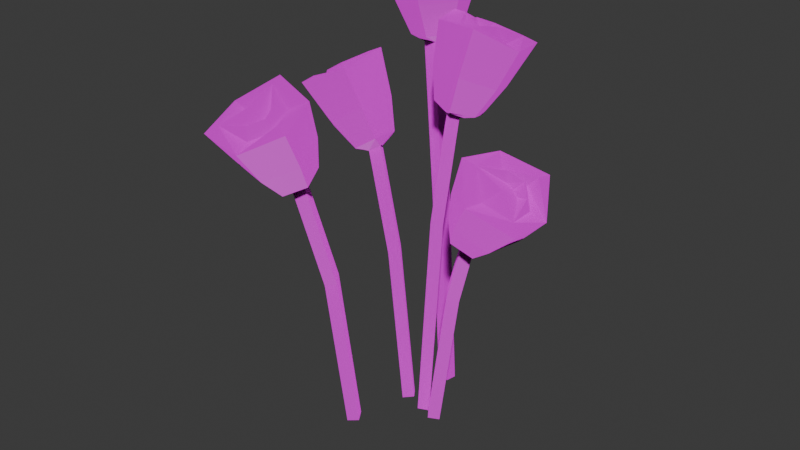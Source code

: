 # Source: SM_Env_Flowers_01.blend  (saved by Blender 4.5.88; exported with 4.5.12 LTS)
import bpy
from mathutils import Matrix  # noqa: F401  (used for matrix-valued properties, if any)

bpy.ops.wm.read_factory_settings(use_empty=True)
scene = bpy.context.scene
scene.name = 'Scene'

# ---- collections
col_sm_env_flowers_01 = bpy.data.collections.new('SM_Env_Flowers_01'); scene.collection.children.link(col_sm_env_flowers_01)

# ---- images (referenced by path relative to the original .blend; pixels are not part of the script)
import os
ASSET_DIR = os.environ.get("B2B_ASSET_DIR", "")  # directory of the original .blend (textures are referenced by path, not embedded)
HERE = os.path.dirname(os.path.abspath(__file__))  # packed textures are extracted next to this script under _unpacked/

def load_image(name, relpath, width, height, colorspace="sRGB"):
    """Load a texture the original file referenced (path relative to the .blend, or extracted next to this script)."""
    p = next((c for c in (os.path.join(HERE, relpath), os.path.join(ASSET_DIR, relpath)) if relpath and os.path.exists(c)), "")
    if p:
        img = bpy.data.images.load(p, check_existing=True)
        img.name = name
    else:  # same state as the original file: an image datablock whose file is absent (Cycles renders it pink)
        img = bpy.data.images.new(name, width, height)
        img.source = "FILE"
        img.filepath = "//" + (relpath or name)
    img.colorspace_settings.name = colorspace
    return img
img_file3517 = load_image('file3517', 'PolygonNatureBiomes_Texture_01_Justin.psd', 1024, 1024, 'sRGB')

# ---- materials (node trees are filled in below, after node groups)
mat_nature7 = bpy.data.materials.new('Nature7')
mat_nature7.diffuse_color = (1.0, 1.0, 1.0, 1.0)
mat_nature7.roughness = 0.5528

# ---- material node trees
mat_nature7.use_nodes = True; mat_nature7.node_tree.nodes.clear()
_N = mat_nature7.node_tree.nodes; _L = mat_nature7.node_tree.links
n0 = _N.new('ShaderNodeBsdfPrincipled'); n0.name = 'Principled BSDF'; n0.location = (-200, 100)
n0.inputs[2].default_value = 0.5528
n0.inputs[27].default_value = (0.0, 0.0, 0.0, 1.0)
n0.inputs[28].default_value = 1.0
n1 = _N.new('ShaderNodeOutputMaterial'); n1.name = 'Material Output'; n1.location = (200, 100)
n2 = _N.new('ShaderNodeNormalMap'); n2.name = 'Normal Map'; n2.location = (-600, -600)
n2.label = 'Normal/Map'
n3 = _N.new('ShaderNodeTexImage'); n3.name = 'Image Texture'; n3.location = (-600, 300)
n3.image = img_file3517
_L.new(n0.outputs[0], n1.inputs[0])
_L.new(n2.outputs[0], n0.inputs[5])
_L.new(n3.outputs[0], n0.inputs[0])
n1.is_active_output = True

# ---- world
world_world = bpy.data.worlds.new('World'); scene.world = world_world
world_world.use_nodes = True; world_world.node_tree.nodes.clear()
_N = world_world.node_tree.nodes; _L = world_world.node_tree.links
n0 = _N.new('ShaderNodeOutputWorld'); n0.name = 'World Output'; n0.location = (200, 100)
n1 = _N.new('ShaderNodeBackground'); n1.name = 'Background'; n1.location = (-200, 100)
n1.inputs[0].default_value = (0.05088, 0.05088, 0.05088, 1.0)
_L.new(n1.outputs[0], n0.inputs[0])
n0.is_active_output = True
world_world.color = (0.05088, 0.05088, 0.05088)
world_world.sun_shadow_jitter_overblur = 0.0

# ---- meshes
me_mesh = bpy.data.meshes.new('Mesh')
me_mesh.from_pydata([(-0.1222, -0.2161, 0.4064), (-0.1108, -0.2546, 0.3873), (-0.06786, -0.266, 0.3841), (-0.03638, -0.2389, 0.4001), (-0.04782, -0.2004, 0.4193), (-0.09073, -0.189, 0.4224), (-0.1674, -0.2663, 0.5256), (-0.1505, -0.349, 0.4988), (-0.06843, -0.3575, 0.4868), (-0.001104, -0.3175, 0.5246), (-0.0275, -0.2368, 0.5498), (-0.1102, -0.2173, 0.5694), (-0.09996, -0.196, 0.4844), (-0.1477, -0.2371, 0.4601), (-0.1303, -0.2955, 0.431), (-0.06527, -0.3128, 0.4263), (-0.01754, -0.2717, 0.4505), (-0.03488, -0.2133, 0.4796), (-0.1321, -0.3338, 0.5122), (-0.02708, -0.3117, 0.5304), (-0.1038, -0.2412, 0.5619), (-0.1332, -0.2751, 0.5225), (-0.07432, -0.3291, 0.4984), (-0.04024, -0.2998, 0.5157), (-0.05262, -0.2581, 0.5364), (-0.1047, -0.2919, 0.5387), (-0.07955, -0.3238, 0.5222), (-0.0569, -0.3043, 0.5337), (-0.06513, -0.2766, 0.5475), (-0.0767, -0.3056, 0.5157), (-0.07012, -0.2928, 0.5227), (-0.0708, -0.2806, 0.529), (-0.05677, -0.09936, -0.1343), (-0.0764, -0.1105, -0.1379), (-0.06993, -0.2084, 0.3972), (-0.08879, -0.2188, 0.3896), (-0.05727, -0.2258, 0.3897), (-0.07613, -0.2363, 0.3821), (-0.0452, -0.1188, -0.1375), (-0.06484, -0.1299, -0.141), (-0.08666, -0.1508, 0.1807), (-0.06712, -0.14, 0.1858), (-0.07466, -0.1689, 0.171), (-0.05512, -0.1581, 0.176), (0.1526, -0.1052, 0.3076), (0.1877, -0.08979, 0.2849), (0.197, -0.04627, 0.2852), (0.1713, -0.01816, 0.3082), (0.1362, -0.03358, 0.3309), (0.1268, -0.0771, 0.3306), (0.2203, -0.1606, 0.413), (0.2979, -0.1366, 0.3776), (0.3018, -0.05346, 0.3741), (0.265, 0.007191, 0.4244), (0.1895, -0.02589, 0.4569), (0.1758, -0.1111, 0.4693), (0.1426, -0.0927, 0.3895), (0.1817, -0.1353, 0.3547), (0.2349, -0.112, 0.3203), (0.249, -0.04595, 0.3208), (0.21, -0.003323, 0.3557), (0.1568, -0.0267, 0.3901), (0.2841, -0.1207, 0.3949), (0.2609, -0.01952, 0.4279), (0.1982, -0.1027, 0.4594), (0.2274, -0.1258, 0.4127), (0.2754, -0.06201, 0.3886), (0.2476, -0.03158, 0.4135), (0.2096, -0.04827, 0.438), (0.2452, -0.0985, 0.4297), (0.2737, -0.07009, 0.4121), (0.2552, -0.04986, 0.4287), (0.2299, -0.06095, 0.445), (0.2546, -0.06747, 0.4085), (0.2427, -0.06237, 0.4179), (0.2315, -0.06434, 0.4255), (0.02901, 0.002022, -0.1428), (0.04153, -0.01603, -0.1491), (0.1418, -0.05269, 0.3055), (0.1518, -0.07005, 0.2945), (0.1576, -0.03842, 0.2973), (0.1676, -0.05578, 0.2863), (0.047, 0.01567, -0.1462), (0.05952, -0.002384, -0.1525), (0.108, -0.05144, 0.1632), (0.09589, -0.0336, 0.171), (0.1241, -0.0369, 0.1535), (0.112, -0.01905, 0.1612), (-0.1068, 0.06123, 0.3834), (-0.1421, 0.0479, 0.3598), (-0.1511, 0.004482, 0.3557), (-0.1246, -0.02561, 0.3751), (-0.08927, -0.01228, 0.3987), (-0.08035, 0.03114, 0.4028), (-0.1731, 0.1044, 0.4953), (-0.2511, 0.08342, 0.4588), (-0.2542, 0.001044, 0.4466), (-0.2159, -0.06417, 0.4896), (-0.1402, -0.03387, 0.5241), (-0.1271, 0.04976, 0.5451), (-0.09519, 0.04023, 0.4634), (-0.1353, 0.08587, 0.4339), (-0.1889, 0.06566, 0.3982), (-0.2024, -0.0001876, 0.3919), (-0.1623, -0.04582, 0.4214), (-0.1087, -0.02561, 0.4571), (-0.2368, 0.06587, 0.4741), (-0.2121, -0.03793, 0.4958), (-0.1495, 0.0422, 0.5348), (-0.1798, 0.06976, 0.4914), (-0.2277, 0.008318, 0.4615), (-0.1991, -0.02426, 0.4825), (-0.1608, -0.009835, 0.508), (-0.1971, 0.04058, 0.5057), (-0.2256, 0.01387, 0.4857), (-0.2066, -0.007778, 0.4997), (-0.1811, 0.001811, 0.5166), (-0.2066, 0.01187, 0.4815), (-0.1944, 0.005941, 0.4901), (-0.1831, 0.007217, 0.4977), (-0.0145, 0.0108, -0.14), (-0.02767, 0.02926, -0.1427), (-0.09556, 0.009346, 0.3756), (-0.1059, 0.02766, 0.3667), (-0.1114, -0.004156, 0.3662), (-0.1217, 0.01416, 0.3572), (-0.03269, -0.002639, -0.1432), (-0.04586, 0.01582, -0.1459), (-0.06123, 0.02598, 0.1768), (-0.04834, 0.00754, 0.181), (-0.07822, 0.01244, 0.167), (-0.06533, -0.005998, 0.1713), (-0.0171, 0.1392, 0.5775), (-0.0598, 0.1503, 0.5715), (-0.0909, 0.1186, 0.5689), (-0.07931, 0.07571, 0.5722), (-0.03661, 0.06461, 0.5782), (-0.005513, 0.09635, 0.5809), (-0.006625, 0.1729, 0.7099), (-0.09096, 0.2001, 0.7111), (-0.1408, 0.135, 0.696), (-0.1301, 0.0503, 0.7126), (-0.04332, 0.03258, 0.7113), (0.01802, 0.09173, 0.7299), (0.009027, 0.09315, 0.6421), (-0.00855, 0.1581, 0.637), (-0.07329, 0.175, 0.6279), (-0.1204, 0.1268, 0.6239), (-0.1029, 0.06186, 0.629), (-0.03814, 0.04501, 0.6381), (-0.08366, 0.1744, 0.7171), (-0.1112, 0.06909, 0.7181), (-0.007017, 0.09823, 0.7303), (-0.03132, 0.1475, 0.7071), (-0.1112, 0.1252, 0.6978), (-0.09866, 0.07879, 0.7014), (-0.05244, 0.06677, 0.7079), (-0.05497, 0.1263, 0.7256), (-0.09814, 0.122, 0.7188), (-0.0898, 0.09114, 0.7212), (-0.05908, 0.08315, 0.7255), (-0.08594, 0.1131, 0.7064), (-0.07654, 0.1002, 0.7081), (-0.06445, 0.09409, 0.71), (0.009073, 0.08705, -0.1314), (0.01129, 0.1097, -0.1333), (-0.03829, 0.09242, 0.562), (-0.03984, 0.1151, 0.5599), (-0.06095, 0.09066, 0.5598), (-0.0625, 0.1134, 0.5577), (-0.01351, 0.08904, -0.1341), (-0.01129, 0.1117, -0.136), (-0.01002, 0.1068, 0.2788), (-0.01242, 0.0843, 0.2822), (-0.03186, 0.1082, 0.2694), (-0.03426, 0.08567, 0.2729), (0.1075, 0.01573, 0.48), (0.0932, 0.05661, 0.4696), (0.0502, 0.06707, 0.4745), (0.02146, 0.03664, 0.4896), (0.03573, -0.004238, 0.5), (0.07873, -0.01469, 0.4952), (0.1687, 0.04598, 0.5988), (0.1476, 0.1315, 0.5895), (0.06463, 0.1394, 0.5905), (0.00355, 0.09145, 0.6296), (0.03375, 0.008417, 0.6364), (0.1185, -0.01162, 0.6408), (0.09653, -0.01823, 0.5555), (0.1401, 0.02791, 0.5325), (0.1185, 0.0899, 0.5168), (0.05327, 0.1058, 0.5241), (0.009691, 0.05962, 0.5471), (0.03132, -0.002373, 0.5628), (0.1314, 0.1137, 0.6024), (0.03011, 0.0855, 0.6306), (0.111, 0.01302, 0.6385), (0.1343, 0.05409, 0.602), (0.07227, 0.1097, 0.596), (0.04115, 0.07672, 0.6124), (0.0566, 0.03247, 0.6237), (0.1083, 0.06695, 0.6246), (0.08083, 0.1005, 0.6176), (0.06015, 0.07862, 0.6285), (0.07041, 0.0492, 0.636), (0.07721, 0.0836, 0.6084), (0.07177, 0.06952, 0.614), (0.07339, 0.05652, 0.6178), (0.0129, -0.01186, -0.143), (0.03161, 0.0008183, -0.1463), (0.05446, 0.008115, 0.4768), (0.072, 0.02026, 0.4687), (0.04076, 0.02622, 0.4743), (0.0583, 0.03836, 0.4662), (-1.161e-05, 0.006958, -0.1439), (0.0187, 0.01964, -0.1472), (0.05549, 0.00236, 0.2656), (0.03694, -0.01014, 0.2705), (0.04193, 0.02042, 0.2581), (0.02338, 0.007917, 0.2629)], [], [(13, 14, 7, 6), (14, 15, 8, 7), (15, 16, 9, 8), (16, 17, 10, 9), (17, 12, 11, 10), (12, 13, 6, 11), (1, 0, 35, 37), (2, 1, 37), (3, 2, 37, 36), (4, 3, 36, 34), (5, 4, 34), (0, 5, 34, 35), (18, 29, 25), (29, 30, 25), (30, 31, 25), (31, 20, 25), (5, 0, 13, 12), (0, 1, 14, 13), (1, 2, 15, 14), (2, 3, 16, 15), (3, 4, 17, 16), (4, 5, 12, 17), (6, 7, 18), (7, 8, 18), (8, 9, 19), (9, 10, 19), (10, 11, 20), (11, 6, 20), (6, 18, 21), (18, 8, 22), (8, 19, 23, 22), (19, 10, 24, 23), (10, 20, 24), (20, 6, 21), (21, 18, 25), (18, 22, 26), (22, 23, 27, 26), (23, 24, 28, 27), (24, 20, 28), (20, 21, 25), (18, 26, 29), (26, 27, 30, 29), (27, 28, 31, 30), (28, 20, 31), (32, 33, 40, 41), (36, 37, 42, 43), (33, 39, 42, 40), (38, 32, 41, 43), (33, 32, 38, 39), (41, 40, 35, 34), (43, 42, 39, 38), (40, 42, 37, 35), (43, 41, 34, 36), (34, 35, 37, 36), (57, 58, 51, 50), (58, 59, 52, 51), (59, 60, 53, 52), (60, 61, 54, 53), (61, 56, 55, 54), (56, 57, 50, 55), (45, 44, 79, 81), (46, 45, 81), (47, 46, 81, 80), (48, 47, 80, 78), (49, 48, 78), (44, 49, 78, 79), (62, 73, 69), (73, 74, 69), (74, 75, 69), (75, 64, 69), (49, 44, 57, 56), (44, 45, 58, 57), (45, 46, 59, 58), (46, 47, 60, 59), (47, 48, 61, 60), (48, 49, 56, 61), (50, 51, 62), (51, 52, 62), (52, 53, 63), (53, 54, 63), (54, 55, 64), (55, 50, 64), (50, 62, 65), (62, 52, 66), (52, 63, 67, 66), (63, 54, 68, 67), (54, 64, 68), (64, 50, 65), (65, 62, 69), (62, 66, 70), (66, 67, 71, 70), (67, 68, 72, 71), (68, 64, 72), (64, 65, 69), (62, 70, 73), (70, 71, 74, 73), (71, 72, 75, 74), (72, 64, 75), (76, 77, 84, 85), (80, 81, 86, 87), (77, 83, 86, 84), (82, 76, 85, 87), (77, 76, 82, 83), (85, 84, 79, 78), (87, 86, 83, 82), (84, 86, 81, 79), (87, 85, 78, 80), (78, 79, 81, 80), (101, 102, 95, 94), (102, 103, 96, 95), (103, 104, 97, 96), (104, 105, 98, 97), (105, 100, 99, 98), (100, 101, 94, 99), (89, 88, 123, 125), (90, 89, 125), (91, 90, 125, 124), (92, 91, 124, 122), (93, 92, 122), (88, 93, 122, 123), (106, 117, 113), (117, 118, 113), (118, 119, 113), (119, 108, 113), (93, 88, 101, 100), (88, 89, 102, 101), (89, 90, 103, 102), (90, 91, 104, 103), (91, 92, 105, 104), (92, 93, 100, 105), (94, 95, 106), (95, 96, 106), (96, 97, 107), (97, 98, 107), (98, 99, 108), (99, 94, 108), (94, 106, 109), (106, 96, 110), (96, 107, 111, 110), (107, 98, 112, 111), (98, 108, 112), (108, 94, 109), (109, 106, 113), (106, 110, 114), (110, 111, 115, 114), (111, 112, 116, 115), (112, 108, 116), (108, 109, 113), (106, 114, 117), (114, 115, 118, 117), (115, 116, 119, 118), (116, 108, 119), (120, 121, 128, 129), (124, 125, 130, 131), (121, 127, 130, 128), (126, 120, 129, 131), (121, 120, 126, 127), (129, 128, 123, 122), (131, 130, 127, 126), (128, 130, 125, 123), (131, 129, 122, 124), (122, 123, 125, 124), (145, 146, 139, 138), (146, 147, 140, 139), (147, 148, 141, 140), (148, 149, 142, 141), (149, 144, 143, 142), (144, 145, 138, 143), (133, 132, 167, 169), (134, 133, 169), (135, 134, 169, 168), (136, 135, 168, 166), (137, 136, 166), (132, 137, 166, 167), (150, 161, 157), (161, 162, 157), (162, 163, 157), (163, 152, 157), (137, 132, 145, 144), (132, 133, 146, 145), (133, 134, 147, 146), (134, 135, 148, 147), (135, 136, 149, 148), (136, 137, 144, 149), (138, 139, 150), (139, 140, 150), (140, 141, 151), (141, 142, 151), (142, 143, 152), (143, 138, 152), (138, 150, 153), (150, 140, 154), (140, 151, 155, 154), (151, 142, 156, 155), (142, 152, 156), (152, 138, 153), (153, 150, 157), (150, 154, 158), (154, 155, 159, 158), (155, 156, 160, 159), (156, 152, 160), (152, 153, 157), (150, 158, 161), (158, 159, 162, 161), (159, 160, 163, 162), (160, 152, 163), (164, 165, 172, 173), (168, 169, 174, 175), (165, 171, 174, 172), (170, 164, 173, 175), (165, 164, 170, 171), (173, 172, 167, 166), (175, 174, 171, 170), (172, 174, 169, 167), (175, 173, 166, 168), (166, 167, 169, 168), (189, 190, 183, 182), (190, 191, 184, 183), (191, 192, 185, 184), (192, 193, 186, 185), (193, 188, 187, 186), (188, 189, 182, 187), (177, 176, 211, 213), (178, 177, 213), (179, 178, 213, 212), (180, 179, 212, 210), (181, 180, 210), (176, 181, 210, 211), (194, 205, 201), (205, 206, 201), (206, 207, 201), (207, 196, 201), (181, 176, 189, 188), (176, 177, 190, 189), (177, 178, 191, 190), (178, 179, 192, 191), (179, 180, 193, 192), (180, 181, 188, 193), (182, 183, 194), (183, 184, 194), (184, 185, 195), (185, 186, 195), (186, 187, 196), (187, 182, 196), (182, 194, 197), (194, 184, 198), (184, 195, 199, 198), (195, 186, 200, 199), (186, 196, 200), (196, 182, 197), (197, 194, 201), (194, 198, 202), (198, 199, 203, 202), (199, 200, 204, 203), (200, 196, 204), (196, 197, 201), (194, 202, 205), (202, 203, 206, 205), (203, 204, 207, 206), (204, 196, 207), (208, 209, 216, 217), (212, 213, 218, 219), (209, 215, 218, 216), (214, 208, 217, 219), (209, 208, 214, 215), (217, 216, 211, 210), (219, 218, 215, 214), (216, 218, 213, 211), (219, 217, 210, 212), (210, 211, 213, 212)])
me_mesh.polygons.foreach_set('use_smooth', [True] * 270)
_k = set([(0, 1), (0, 5), (0, 13), (0, 35), (1, 2), (1, 14), (1, 37), (2, 3), (2, 15), (2, 37), (3, 4), (3, 16), (3, 36), (4, 5), (4, 17), (4, 34), (5, 12), (5, 34), (6, 7), (6, 11), (6, 13), (6, 18), (6, 20), (6, 21), (7, 8), (7, 14), (7, 18), (8, 9), (8, 15), (8, 18), (8, 19), (8, 22), (9, 10), (9, 16), (9, 19), (10, 11), (10, 17), (10, 19), (10, 20), (10, 24), (11, 12), (11, 20), (12, 13), (12, 17), (13, 14), (14, 15), (15, 16), (16, 17), (18, 21), (18, 22), (18, 25), (18, 26), (18, 29), (19, 23), (20, 21), (20, 24), (20, 25), (20, 28), (20, 31), (21, 25), (22, 23), (22, 26), (23, 24), (23, 27), (24, 28), (25, 29), (25, 30), (25, 31), (26, 27), (26, 29), (27, 28), (27, 30), (28, 31), (29, 30), (30, 31), (32, 33), (32, 38), (32, 41), (33, 39), (33, 40), (34, 35), (34, 36), (34, 41), (35, 37), (35, 40), (36, 37), (36, 43), (37, 42), (38, 39), (38, 43), (39, 42), (40, 41), (40, 42), (41, 43), (42, 43), (44, 45), (44, 49), (44, 57), (44, 79), (45, 46), (45, 58), (45, 81), (46, 47), (46, 59), (46, 81), (47, 48), (47, 60), (47, 80), (48, 49), (48, 61), (48, 78), (49, 56), (49, 78), (50, 51), (50, 55), (50, 57), (50, 62), (50, 64), (50, 65), (51, 52), (51, 58), (51, 62), (52, 53), (52, 59), (52, 62), (52, 63), (52, 66), (53, 54), (53, 60), (53, 63), (54, 55), (54, 61), (54, 63), (54, 64), (54, 68), (55, 56), (55, 64), (56, 57), (56, 61), (57, 58), (58, 59), (59, 60), (60, 61), (62, 65), (62, 66), (62, 69), (62, 70), (62, 73), (63, 67), (64, 65), (64, 68), (64, 69), (64, 72), (64, 75), (65, 69), (66, 67), (66, 70), (67, 68), (67, 71), (68, 72), (69, 73), (69, 74), (69, 75), (70, 71), (70, 73), (71, 72), (71, 74), (72, 75), (73, 74), (74, 75), (76, 77), (76, 82), (76, 85), (77, 83), (77, 84), (78, 79), (78, 80), (78, 85), (79, 81), (79, 84), (80, 81), (80, 87), (81, 86), (82, 83), (82, 87), (83, 86), (84, 85), (84, 86), (85, 87), (86, 87), (88, 89), (88, 93), (88, 101), (88, 123), (89, 90), (89, 102), (89, 125), (90, 91), (90, 103), (90, 125), (91, 92), (91, 104), (91, 124), (92, 93), (92, 105), (92, 122), (93, 100), (93, 122), (94, 95), (94, 99), (94, 101), (94, 106), (94, 108), (94, 109), (95, 96), (95, 102), (95, 106), (96, 97), (96, 103), (96, 106), (96, 107), (96, 110), (97, 98), (97, 104), (97, 107), (98, 99), (98, 105), (98, 107), (98, 108), (98, 112), (99, 100), (99, 108), (100, 101), (100, 105), (101, 102), (102, 103), (103, 104), (104, 105), (106, 109), (106, 110), (106, 113), (106, 114), (106, 117), (107, 111), (108, 109), (108, 112), (108, 113), (108, 116), (108, 119), (109, 113), (110, 111), (110, 114), (111, 112), (111, 115), (112, 116), (113, 117), (113, 118), (113, 119), (114, 115), (114, 117), (115, 116), (115, 118), (116, 119), (117, 118), (118, 119), (120, 121), (120, 126), (120, 129), (121, 127), (121, 128), (122, 123), (122, 124), (122, 129), (123, 125), (123, 128), (124, 125), (124, 131), (125, 130), (126, 127), (126, 131), (127, 130), (128, 129), (128, 130), (129, 131), (130, 131), (132, 133), (132, 137), (132, 145), (132, 167), (133, 134), (133, 146), (133, 169), (134, 135), (134, 147), (134, 169), (135, 136), (135, 148), (135, 168), (136, 137), (136, 149), (136, 166), (137, 144), (137, 166), (138, 139), (138, 143), (138, 145), (138, 150), (138, 152), (138, 153), (139, 140), (139, 146), (139, 150), (140, 141), (140, 147), (140, 150), (140, 151), (140, 154), (141, 142), (141, 148), (141, 151), (142, 143), (142, 149), (142, 151), (142, 152), (142, 156), (143, 144), (143, 152), (144, 145), (144, 149), (145, 146), (146, 147), (147, 148), (148, 149), (150, 153), (150, 154), (150, 157), (150, 158), (150, 161), (151, 155), (152, 153), (152, 156), (152, 157), (152, 160), (152, 163), (153, 157), (154, 155), (154, 158), (155, 156), (155, 159), (156, 160), (157, 161), (157, 162), (157, 163), (158, 159), (158, 161), (159, 160), (159, 162), (160, 163), (161, 162), (162, 163), (164, 165), (164, 170), (164, 173), (165, 171), (165, 172), (166, 167), (166, 168), (166, 173), (167, 169), (167, 172), (168, 169), (168, 175), (169, 174), (170, 171), (170, 175), (171, 174), (172, 173), (172, 174), (173, 175), (174, 175), (176, 177), (176, 181), (176, 189), (176, 211), (177, 178), (177, 190), (177, 213), (178, 179), (178, 191), (178, 213), (179, 180), (179, 192), (179, 212), (180, 181), (180, 193), (180, 210), (181, 188), (181, 210), (182, 183), (182, 187), (182, 189), (182, 194), (182, 196), (182, 197), (183, 184), (183, 190), (183, 194), (184, 185), (184, 191), (184, 194), (184, 195), (184, 198), (185, 186), (185, 192), (185, 195), (186, 187), (186, 193), (186, 195), (186, 196), (186, 200), (187, 188), (187, 196), (188, 189), (188, 193), (189, 190), (190, 191), (191, 192), (192, 193), (194, 197), (194, 198), (194, 201), (194, 202), (194, 205), (195, 199), (196, 197), (196, 200), (196, 201), (196, 204), (196, 207), (197, 201), (198, 199), (198, 202), (199, 200), (199, 203), (200, 204), (201, 205), (201, 206), (201, 207), (202, 203), (202, 205), (203, 204), (203, 206), (204, 207), (205, 206), (206, 207), (208, 209), (208, 214), (208, 217), (209, 215), (209, 216), (210, 211), (210, 212), (210, 217), (211, 213), (211, 216), (212, 213), (212, 219), (213, 218), (214, 215), (214, 219), (215, 218), (216, 217), (216, 218), (217, 219), (218, 219)])
me_mesh.attributes.new('sharp_edge', 'BOOLEAN', 'EDGE').data.foreach_set('value', [ (min(e.vertices), max(e.vertices)) in _k for e in me_mesh.edges])
_uv = me_mesh.uv_layers.new(name='map1')
_uv.uv.foreach_set('vector', [0.2088, 0.3269, 0.2088, 0.3269, 0.2088, 0.3269, 0.2088, 0.3269, 0.2088, 0.3269, 0.2088, 0.3269, 0.2088, 0.3269, 0.2088, 0.3269, 0.2088, 0.3269, 0.2088, 0.3269, 0.2088, 0.3269, 0.2088, 0.3269, 0.2088, 0.3269, 0.2088, 0.3269, 0.2088, 0.3269, 0.2088, 0.3269, 0.2088, 0.3269, 0.2088, 0.3269, 0.2088, 0.3269, 0.2088, 0.3269, 0.2088, 0.3269, 0.2088, 0.3269, 0.2088, 0.3269, 0.2088, 0.3269, 0.2088, 0.3269, 0.2088, 0.3269, 0.2088, 0.3269, 0.2088, 0.3269, 0.2088, 0.3269, 0.2088, 0.3269, 0.2088, 0.3269, 0.2088, 0.3269, 0.2088, 0.3269, 0.2088, 0.3269, 0.2088, 0.3269, 0.2088, 0.3269, 0.2088, 0.3269, 0.2088, 0.3269, 0.2088, 0.3269, 0.2088, 0.3269, 0.2088, 0.3269, 0.2088, 0.3269, 0.2088, 0.3269, 0.2088, 0.3269, 0.2088, 0.3269, 0.2088, 0.3269, 0.2088, 0.3269, 0.2088, 0.3269, 0.2088, 0.3269, 0.2088, 0.3269, 0.2088, 0.3269, 0.2088, 0.3269, 0.2088, 0.3269, 0.2088, 0.3269, 0.2088, 0.3269, 0.2088, 0.3269, 0.2088, 0.3269, 0.2088, 0.3269, 0.2088, 0.3269, 0.2088, 0.3269, 0.2088, 0.3269, 0.2088, 0.3269, 0.2088, 0.3269, 0.2088, 0.3269, 0.2088, 0.3269, 0.2088, 0.3269, 0.2088, 0.3269, 0.2088, 0.3269, 0.2088, 0.3269, 0.2088, 0.3269, 0.2088, 0.3269, 0.2088, 0.3269, 0.2088, 0.3269, 0.2088, 0.3269, 0.2088, 0.3269, 0.2088, 0.3269, 0.2088, 0.3269, 0.2088, 0.3269, 0.2088, 0.3269, 0.2088, 0.3269, 0.2088, 0.3269, 0.2088, 0.3269, 0.2088, 0.3269, 0.2088, 0.3269, 0.2088, 0.3269, 0.2088, 0.3269, 0.2088, 0.3269, 0.2088, 0.3269, 0.2088, 0.3269, 0.2088, 0.3269, 0.2088, 0.3269, 0.2088, 0.3269, 0.2088, 0.3269, 0.2088, 0.3269, 0.2088, 0.3269, 0.2088, 0.3269, 0.2088, 0.3269, 0.2088, 0.3269, 0.2088, 0.3269, 0.2088, 0.3269, 0.2088, 0.3269, 0.2088, 0.3269, 0.2088, 0.3269, 0.2088, 0.3269, 0.2088, 0.3269, 0.2088, 0.3269, 0.2088, 0.3269, 0.2088, 0.3269, 0.2088, 0.3269, 0.2088, 0.3269, 0.2088, 0.3269, 0.2088, 0.3269, 0.2088, 0.3269, 0.2088, 0.3269, 0.2088, 0.3269, 0.2088, 0.3269, 0.2088, 0.3269, 0.2088, 0.3269, 0.2088, 0.3269, 0.2088, 0.3269, 0.2088, 0.3269, 0.2088, 0.3269, 0.2088, 0.3269, 0.2088, 0.3269, 0.2088, 0.3269, 0.2088, 0.3269, 0.2088, 0.3269, 0.2088, 0.3269, 0.2088, 0.3269, 0.2088, 0.3269, 0.2088, 0.3269, 0.2088, 0.3269, 0.2088, 0.3269, 0.2088, 0.3269, 0.2088, 0.3269, 0.2088, 0.3269, 0.2088, 0.3269, 0.2088, 0.3269, 0.2088, 0.3269, 0.2088, 0.3269, 0.2088, 0.3269, 0.2088, 0.3269, 0.2088, 0.3269, 0.2088, 0.3269, 0.2088, 0.3269, 0.2088, 0.3269, 0.2088, 0.3269, 0.2088, 0.3269, 0.2088, 0.3269, 0.2088, 0.3269, 0.2088, 0.3269, 0.2088, 0.3269, 0.2088, 0.3269, 0.2088, 0.3269, 0.1443, 0.2782, 0.1443, 0.2782, 0.1443, 0.2782, 0.1443, 0.2782, 0.1443, 0.2782, 0.1443, 0.2782, 0.1443, 0.2782, 0.1443, 0.2782, 0.1443, 0.2782, 0.1443, 0.2782, 0.1443, 0.2782, 0.1443, 0.2782, 0.1443, 0.2782, 0.1443, 0.2782, 0.1443, 0.2782, 0.1443, 0.2782, 0.1443, 0.2782, 0.1443, 0.2782, 0.1443, 0.2782, 0.1443, 0.2782, 0.1443, 0.2782, 0.1443, 0.2782, 0.1443, 0.2782, 0.1443, 0.2782, 0.1443, 0.2782, 0.1443, 0.2782, 0.1443, 0.2782, 0.1443, 0.2782, 0.1443, 0.2782, 0.1443, 0.2782, 0.1443, 0.2782, 0.1443, 0.2782, 0.1443, 0.2782, 0.1443, 0.2782, 0.1443, 0.2782, 0.1443, 0.2782, 0.1443, 0.2782, 0.1443, 0.2782, 0.1443, 0.2782, 0.1443, 0.2782, 0.2088, 0.3269, 0.2088, 0.3269, 0.2088, 0.3269, 0.2088, 0.3269, 0.2088, 0.3269, 0.2088, 0.3269, 0.2088, 0.3269, 0.2088, 0.3269, 0.2088, 0.3269, 0.2088, 0.3269, 0.2088, 0.3269, 0.2088, 0.3269, 0.2088, 0.3269, 0.2088, 0.3269, 0.2088, 0.3269, 0.2088, 0.3269, 0.2088, 0.3269, 0.2088, 0.3269, 0.2088, 0.3269, 0.2088, 0.3269, 0.2088, 0.3269, 0.2088, 0.3269, 0.2088, 0.3269, 0.2088, 0.3269, 0.2088, 0.3269, 0.2088, 0.3269, 0.2088, 0.3269, 0.2088, 0.3269, 0.2088, 0.3269, 0.2088, 0.3269, 0.2088, 0.3269, 0.2088, 0.3269, 0.2088, 0.3269, 0.2088, 0.3269, 0.2088, 0.3269, 0.2088, 0.3269, 0.2088, 0.3269, 0.2088, 0.3269, 0.2088, 0.3269, 0.2088, 0.3269, 0.2088, 0.3269, 0.2088, 0.3269, 0.2088, 0.3269, 0.2088, 0.3269, 0.2088, 0.3269, 0.2088, 0.3269, 0.2088, 0.3269, 0.2088, 0.3269, 0.2088, 0.3269, 0.2088, 0.3269, 0.2088, 0.3269, 0.2088, 0.3269, 0.2088, 0.3269, 0.2088, 0.3269, 0.2088, 0.3269, 0.2088, 0.3269, 0.2088, 0.3269, 0.2088, 0.3269, 0.2088, 0.3269, 0.2088, 0.3269, 0.2088, 0.3269, 0.2088, 0.3269, 0.2088, 0.3269, 0.2088, 0.3269, 0.2088, 0.3269, 0.2088, 0.3269, 0.2088, 0.3269, 0.2088, 0.3269, 0.2088, 0.3269, 0.2088, 0.3269, 0.2088, 0.3269, 0.2088, 0.3269, 0.2088, 0.3269, 0.2088, 0.3269, 0.2088, 0.3269, 0.2088, 0.3269, 0.2088, 0.3269, 0.2088, 0.3269, 0.2088, 0.3269, 0.2088, 0.3269, 0.2088, 0.3269, 0.2088, 0.3269, 0.2088, 0.3269, 0.2088, 0.3269, 0.2088, 0.3269, 0.2088, 0.3269, 0.2088, 0.3269, 0.2088, 0.3269, 0.2088, 0.3269, 0.2088, 0.3269, 0.2088, 0.3269, 0.2088, 0.3269, 0.2088, 0.3269, 0.2088, 0.3269, 0.2088, 0.3269, 0.2088, 0.3269, 0.2088, 0.3269, 0.2088, 0.3269, 0.2088, 0.3269, 0.2088, 0.3269, 0.2088, 0.3269, 0.2088, 0.3269, 0.2088, 0.3269, 0.2088, 0.3269, 0.2088, 0.3269, 0.2088, 0.3269, 0.2088, 0.3269, 0.2088, 0.3269, 0.2088, 0.3269, 0.2088, 0.3269, 0.2088, 0.3269, 0.2088, 0.3269, 0.2088, 0.3269, 0.2088, 0.3269, 0.2088, 0.3269, 0.2088, 0.3269, 0.2088, 0.3269, 0.2088, 0.3269, 0.2088, 0.3269, 0.2088, 0.3269, 0.2088, 0.3269, 0.2088, 0.3269, 0.2088, 0.3269, 0.2088, 0.3269, 0.2088, 0.3269, 0.2088, 0.3269, 0.2088, 0.3269, 0.2088, 0.3269, 0.2088, 0.3269, 0.2088, 0.3269, 0.2088, 0.3269, 0.2088, 0.3269, 0.2088, 0.3269, 0.2088, 0.3269, 0.2088, 0.3269, 0.2088, 0.3269, 0.2088, 0.3269, 0.2088, 0.3269, 0.2088, 0.3269, 0.2088, 0.3269, 0.2088, 0.3269, 0.2088, 0.3269, 0.2088, 0.3269, 0.2088, 0.3269, 0.2088, 0.3269, 0.2088, 0.3269, 0.2088, 0.3269, 0.2088, 0.3269, 0.2088, 0.3269, 0.2088, 0.3269, 0.2088, 0.3269, 0.2088, 0.3269, 0.2088, 0.3269, 0.2088, 0.3269, 0.1443, 0.2782, 0.1443, 0.2782, 0.1443, 0.2782, 0.1443, 0.2782, 0.1443, 0.2782, 0.1443, 0.2782, 0.1443, 0.2782, 0.1443, 0.2782, 0.1443, 0.2782, 0.1443, 0.2782, 0.1443, 0.2782, 0.1443, 0.2782, 0.1443, 0.2782, 0.1443, 0.2782, 0.1443, 0.2782, 0.1443, 0.2782, 0.1443, 0.2782, 0.1443, 0.2782, 0.1443, 0.2782, 0.1443, 0.2782, 0.1443, 0.2782, 0.1443, 0.2782, 0.1443, 0.2782, 0.1443, 0.2782, 0.1443, 0.2782, 0.1443, 0.2782, 0.1443, 0.2782, 0.1443, 0.2782, 0.1443, 0.2782, 0.1443, 0.2782, 0.1443, 0.2782, 0.1443, 0.2782, 0.1443, 0.2782, 0.1443, 0.2782, 0.1443, 0.2782, 0.1443, 0.2782, 0.1443, 0.2782, 0.1443, 0.2782, 0.1443, 0.2782, 0.1443, 0.2782, 0.2088, 0.3269, 0.2088, 0.3269, 0.2088, 0.3269, 0.2088, 0.3269, 0.2088, 0.3269, 0.2088, 0.3269, 0.2088, 0.3269, 0.2088, 0.3269, 0.2088, 0.3269, 0.2088, 0.3269, 0.2088, 0.3269, 0.2088, 0.3269, 0.2088, 0.3269, 0.2088, 0.3269, 0.2088, 0.3269, 0.2088, 0.3269, 0.2088, 0.3269, 0.2088, 0.3269, 0.2088, 0.3269, 0.2088, 0.3269, 0.2088, 0.3269, 0.2088, 0.3269, 0.2088, 0.3269, 0.2088, 0.3269, 0.2088, 0.3269, 0.2088, 0.3269, 0.2088, 0.3269, 0.2088, 0.3269, 0.2088, 0.3269, 0.2088, 0.3269, 0.2088, 0.3269, 0.2088, 0.3269, 0.2088, 0.3269, 0.2088, 0.3269, 0.2088, 0.3269, 0.2088, 0.3269, 0.2088, 0.3269, 0.2088, 0.3269, 0.2088, 0.3269, 0.2088, 0.3269, 0.2088, 0.3269, 0.2088, 0.3269, 0.2088, 0.3269, 0.2088, 0.3269, 0.2088, 0.3269, 0.2088, 0.3269, 0.2088, 0.3269, 0.2088, 0.3269, 0.2088, 0.3269, 0.2088, 0.3269, 0.2088, 0.3269, 0.2088, 0.3269, 0.2088, 0.3269, 0.2088, 0.3269, 0.2088, 0.3269, 0.2088, 0.3269, 0.2088, 0.3269, 0.2088, 0.3269, 0.2088, 0.3269, 0.2088, 0.3269, 0.2088, 0.3269, 0.2088, 0.3269, 0.2088, 0.3269, 0.2088, 0.3269, 0.2088, 0.3269, 0.2088, 0.3269, 0.2088, 0.3269, 0.2088, 0.3269, 0.2088, 0.3269, 0.2088, 0.3269, 0.2088, 0.3269, 0.2088, 0.3269, 0.2088, 0.3269, 0.2088, 0.3269, 0.2088, 0.3269, 0.2088, 0.3269, 0.2088, 0.3269, 0.2088, 0.3269, 0.2088, 0.3269, 0.2088, 0.3269, 0.2088, 0.3269, 0.2088, 0.3269, 0.2088, 0.3269, 0.2088, 0.3269, 0.2088, 0.3269, 0.2088, 0.3269, 0.2088, 0.3269, 0.2088, 0.3269, 0.2088, 0.3269, 0.2088, 0.3269, 0.2088, 0.3269, 0.2088, 0.3269, 0.2088, 0.3269, 0.2088, 0.3269, 0.2088, 0.3269, 0.2088, 0.3269, 0.2088, 0.3269, 0.2088, 0.3269, 0.2088, 0.3269, 0.2088, 0.3269, 0.2088, 0.3269, 0.2088, 0.3269, 0.2088, 0.3269, 0.2088, 0.3269, 0.2088, 0.3269, 0.2088, 0.3269, 0.2088, 0.3269, 0.2088, 0.3269, 0.2088, 0.3269, 0.2088, 0.3269, 0.2088, 0.3269, 0.2088, 0.3269, 0.2088, 0.3269, 0.2088, 0.3269, 0.2088, 0.3269, 0.2088, 0.3269, 0.2088, 0.3269, 0.2088, 0.3269, 0.2088, 0.3269, 0.2088, 0.3269, 0.2088, 0.3269, 0.2088, 0.3269, 0.2088, 0.3269, 0.2088, 0.3269, 0.2088, 0.3269, 0.2088, 0.3269, 0.2088, 0.3269, 0.2088, 0.3269, 0.2088, 0.3269, 0.2088, 0.3269, 0.2088, 0.3269, 0.2088, 0.3269, 0.2088, 0.3269, 0.2088, 0.3269, 0.2088, 0.3269, 0.2088, 0.3269, 0.2088, 0.3269, 0.2088, 0.3269, 0.2088, 0.3269, 0.2088, 0.3269, 0.2088, 0.3269, 0.2088, 0.3269, 0.2088, 0.3269, 0.2088, 0.3269, 0.2088, 0.3269, 0.2088, 0.3269, 0.2088, 0.3269, 0.2088, 0.3269, 0.2088, 0.3269, 0.2088, 0.3269, 0.2088, 0.3269, 0.2088, 0.3269, 0.2088, 0.3269, 0.2088, 0.3269, 0.1443, 0.2782, 0.1443, 0.2782, 0.1443, 0.2782, 0.1443, 0.2782, 0.1443, 0.2782, 0.1443, 0.2782, 0.1443, 0.2782, 0.1443, 0.2782, 0.1443, 0.2782, 0.1443, 0.2782, 0.1443, 0.2782, 0.1443, 0.2782, 0.1443, 0.2782, 0.1443, 0.2782, 0.1443, 0.2782, 0.1443, 0.2782, 0.1443, 0.2782, 0.1443, 0.2782, 0.1443, 0.2782, 0.1443, 0.2782, 0.1443, 0.2782, 0.1443, 0.2782, 0.1443, 0.2782, 0.1443, 0.2782, 0.1443, 0.2782, 0.1443, 0.2782, 0.1443, 0.2782, 0.1443, 0.2782, 0.1443, 0.2782, 0.1443, 0.2782, 0.1443, 0.2782, 0.1443, 0.2782, 0.1443, 0.2782, 0.1443, 0.2782, 0.1443, 0.2782, 0.1443, 0.2782, 0.1443, 0.2782, 0.1443, 0.2782, 0.1443, 0.2782, 0.1443, 0.2782, 0.2088, 0.3269, 0.2088, 0.3269, 0.2088, 0.3269, 0.2088, 0.3269, 0.2088, 0.3269, 0.2088, 0.3269, 0.2088, 0.3269, 0.2088, 0.3269, 0.2088, 0.3269, 0.2088, 0.3269, 0.2088, 0.3269, 0.2088, 0.3269, 0.2088, 0.3269, 0.2088, 0.3269, 0.2088, 0.3269, 0.2088, 0.3269, 0.2088, 0.3269, 0.2088, 0.3269, 0.2088, 0.3269, 0.2088, 0.3269, 0.2088, 0.3269, 0.2088, 0.3269, 0.2088, 0.3269, 0.2088, 0.3269, 0.2088, 0.3269, 0.2088, 0.3269, 0.2088, 0.3269, 0.2088, 0.3269, 0.2088, 0.3269, 0.2088, 0.3269, 0.2088, 0.3269, 0.2088, 0.3269, 0.2088, 0.3269, 0.2088, 0.3269, 0.2088, 0.3269, 0.2088, 0.3269, 0.2088, 0.3269, 0.2088, 0.3269, 0.2088, 0.3269, 0.2088, 0.3269, 0.2088, 0.3269, 0.2088, 0.3269, 0.2088, 0.3269, 0.2088, 0.3269, 0.2088, 0.3269, 0.2088, 0.3269, 0.2088, 0.3269, 0.2088, 0.3269, 0.2088, 0.3269, 0.2088, 0.3269, 0.2088, 0.3269, 0.2088, 0.3269, 0.2088, 0.3269, 0.2088, 0.3269, 0.2088, 0.3269, 0.2088, 0.3269, 0.2088, 0.3269, 0.2088, 0.3269, 0.2088, 0.3269, 0.2088, 0.3269, 0.2088, 0.3269, 0.2088, 0.3269, 0.2088, 0.3269, 0.2088, 0.3269, 0.2088, 0.3269, 0.2088, 0.3269, 0.2088, 0.3269, 0.2088, 0.3269, 0.2088, 0.3269, 0.2088, 0.3269, 0.2088, 0.3269, 0.2088, 0.3269, 0.2088, 0.3269, 0.2088, 0.3269, 0.2088, 0.3269, 0.2088, 0.3269, 0.2088, 0.3269, 0.2088, 0.3269, 0.2088, 0.3269, 0.2088, 0.3269, 0.2088, 0.3269, 0.2088, 0.3269, 0.2088, 0.3269, 0.2088, 0.3269, 0.2088, 0.3269, 0.2088, 0.3269, 0.2088, 0.3269, 0.2088, 0.3269, 0.2088, 0.3269, 0.2088, 0.3269, 0.2088, 0.3269, 0.2088, 0.3269, 0.2088, 0.3269, 0.2088, 0.3269, 0.2088, 0.3269, 0.2088, 0.3269, 0.2088, 0.3269, 0.2088, 0.3269, 0.2088, 0.3269, 0.2088, 0.3269, 0.2088, 0.3269, 0.2088, 0.3269, 0.2088, 0.3269, 0.2088, 0.3269, 0.2088, 0.3269, 0.2088, 0.3269, 0.2088, 0.3269, 0.2088, 0.3269, 0.2088, 0.3269, 0.2088, 0.3269, 0.2088, 0.3269, 0.2088, 0.3269, 0.2088, 0.3269, 0.2088, 0.3269, 0.2088, 0.3269, 0.2088, 0.3269, 0.2088, 0.3269, 0.2088, 0.3269, 0.2088, 0.3269, 0.2088, 0.3269, 0.2088, 0.3269, 0.2088, 0.3269, 0.2088, 0.3269, 0.2088, 0.3269, 0.2088, 0.3269, 0.2088, 0.3269, 0.2088, 0.3269, 0.2088, 0.3269, 0.2088, 0.3269, 0.2088, 0.3269, 0.2088, 0.3269, 0.2088, 0.3269, 0.2088, 0.3269, 0.2088, 0.3269, 0.2088, 0.3269, 0.2088, 0.3269, 0.2088, 0.3269, 0.2088, 0.3269, 0.2088, 0.3269, 0.2088, 0.3269, 0.2088, 0.3269, 0.2088, 0.3269, 0.2088, 0.3269, 0.2088, 0.3269, 0.2088, 0.3269, 0.2088, 0.3269, 0.2088, 0.3269, 0.2088, 0.3269, 0.2088, 0.3269, 0.2088, 0.3269, 0.2088, 0.3269, 0.2088, 0.3269, 0.2088, 0.3269, 0.2088, 0.3269, 0.1443, 0.2782, 0.1443, 0.2782, 0.1443, 0.2782, 0.1443, 0.2782, 0.1443, 0.2782, 0.1443, 0.2782, 0.1443, 0.2782, 0.1443, 0.2782, 0.1443, 0.2782, 0.1443, 0.2782, 0.1443, 0.2782, 0.1443, 0.2782, 0.1443, 0.2782, 0.1443, 0.2782, 0.1443, 0.2782, 0.1443, 0.2782, 0.1443, 0.2782, 0.1443, 0.2782, 0.1443, 0.2782, 0.1443, 0.2782, 0.1443, 0.2782, 0.1443, 0.2782, 0.1443, 0.2782, 0.1443, 0.2782, 0.1443, 0.2782, 0.1443, 0.2782, 0.1443, 0.2782, 0.1443, 0.2782, 0.1443, 0.2782, 0.1443, 0.2782, 0.1443, 0.2782, 0.1443, 0.2782, 0.1443, 0.2782, 0.1443, 0.2782, 0.1443, 0.2782, 0.1443, 0.2782, 0.1443, 0.2782, 0.1443, 0.2782, 0.1443, 0.2782, 0.1443, 0.2782, 0.2088, 0.3269, 0.2088, 0.3269, 0.2088, 0.3269, 0.2088, 0.3269, 0.2088, 0.3269, 0.2088, 0.3269, 0.2088, 0.3269, 0.2088, 0.3269, 0.2088, 0.3269, 0.2088, 0.3269, 0.2088, 0.3269, 0.2088, 0.3269, 0.2088, 0.3269, 0.2088, 0.3269, 0.2088, 0.3269, 0.2088, 0.3269, 0.2088, 0.3269, 0.2088, 0.3269, 0.2088, 0.3269, 0.2088, 0.3269, 0.2088, 0.3269, 0.2088, 0.3269, 0.2088, 0.3269, 0.2088, 0.3269, 0.2088, 0.3269, 0.2088, 0.3269, 0.2088, 0.3269, 0.2088, 0.3269, 0.2088, 0.3269, 0.2088, 0.3269, 0.2088, 0.3269, 0.2088, 0.3269, 0.2088, 0.3269, 0.2088, 0.3269, 0.2088, 0.3269, 0.2088, 0.3269, 0.2088, 0.3269, 0.2088, 0.3269, 0.2088, 0.3269, 0.2088, 0.3269, 0.2088, 0.3269, 0.2088, 0.3269, 0.2088, 0.3269, 0.2088, 0.3269, 0.2088, 0.3269, 0.2088, 0.3269, 0.2088, 0.3269, 0.2088, 0.3269, 0.2088, 0.3269, 0.2088, 0.3269, 0.2088, 0.3269, 0.2088, 0.3269, 0.2088, 0.3269, 0.2088, 0.3269, 0.2088, 0.3269, 0.2088, 0.3269, 0.2088, 0.3269, 0.2088, 0.3269, 0.2088, 0.3269, 0.2088, 0.3269, 0.2088, 0.3269, 0.2088, 0.3269, 0.2088, 0.3269, 0.2088, 0.3269, 0.2088, 0.3269, 0.2088, 0.3269, 0.2088, 0.3269, 0.2088, 0.3269, 0.2088, 0.3269, 0.2088, 0.3269, 0.2088, 0.3269, 0.2088, 0.3269, 0.2088, 0.3269, 0.2088, 0.3269, 0.2088, 0.3269, 0.2088, 0.3269, 0.2088, 0.3269, 0.2088, 0.3269, 0.2088, 0.3269, 0.2088, 0.3269, 0.2088, 0.3269, 0.2088, 0.3269, 0.2088, 0.3269, 0.2088, 0.3269, 0.2088, 0.3269, 0.2088, 0.3269, 0.2088, 0.3269, 0.2088, 0.3269, 0.2088, 0.3269, 0.2088, 0.3269, 0.2088, 0.3269, 0.2088, 0.3269, 0.2088, 0.3269, 0.2088, 0.3269, 0.2088, 0.3269, 0.2088, 0.3269, 0.2088, 0.3269, 0.2088, 0.3269, 0.2088, 0.3269, 0.2088, 0.3269, 0.2088, 0.3269, 0.2088, 0.3269, 0.2088, 0.3269, 0.2088, 0.3269, 0.2088, 0.3269, 0.2088, 0.3269, 0.2088, 0.3269, 0.2088, 0.3269, 0.2088, 0.3269, 0.2088, 0.3269, 0.2088, 0.3269, 0.2088, 0.3269, 0.2088, 0.3269, 0.2088, 0.3269, 0.2088, 0.3269, 0.2088, 0.3269, 0.2088, 0.3269, 0.2088, 0.3269, 0.2088, 0.3269, 0.2088, 0.3269, 0.2088, 0.3269, 0.2088, 0.3269, 0.2088, 0.3269, 0.2088, 0.3269, 0.2088, 0.3269, 0.2088, 0.3269, 0.2088, 0.3269, 0.2088, 0.3269, 0.2088, 0.3269, 0.2088, 0.3269, 0.2088, 0.3269, 0.2088, 0.3269, 0.2088, 0.3269, 0.2088, 0.3269, 0.2088, 0.3269, 0.2088, 0.3269, 0.2088, 0.3269, 0.2088, 0.3269, 0.2088, 0.3269, 0.2088, 0.3269, 0.2088, 0.3269, 0.2088, 0.3269, 0.2088, 0.3269, 0.2088, 0.3269, 0.2088, 0.3269, 0.2088, 0.3269, 0.2088, 0.3269, 0.2088, 0.3269, 0.2088, 0.3269, 0.2088, 0.3269, 0.2088, 0.3269, 0.2088, 0.3269, 0.2088, 0.3269, 0.2088, 0.3269, 0.1443, 0.2782, 0.1443, 0.2782, 0.1443, 0.2782, 0.1443, 0.2782, 0.1443, 0.2782, 0.1443, 0.2782, 0.1443, 0.2782, 0.1443, 0.2782, 0.1443, 0.2782, 0.1443, 0.2782, 0.1443, 0.2782, 0.1443, 0.2782, 0.1443, 0.2782, 0.1443, 0.2782, 0.1443, 0.2782, 0.1443, 0.2782, 0.1443, 0.2782, 0.1443, 0.2782, 0.1443, 0.2782, 0.1443, 0.2782, 0.1443, 0.2782, 0.1443, 0.2782, 0.1443, 0.2782, 0.1443, 0.2782, 0.1443, 0.2782, 0.1443, 0.2782, 0.1443, 0.2782, 0.1443, 0.2782, 0.1443, 0.2782, 0.1443, 0.2782, 0.1443, 0.2782, 0.1443, 0.2782, 0.1443, 0.2782, 0.1443, 0.2782, 0.1443, 0.2782, 0.1443, 0.2782, 0.1443, 0.2782, 0.1443, 0.2782, 0.1443, 0.2782, 0.1443, 0.2782])
_ca = me_mesh.color_attributes.new('red', 'BYTE_COLOR', 'CORNER')
_ca.data.foreach_set('color', [0.02732, 0.0, 1.0, 1.0, 0.02416, 0.0, 1.0, 1.0, 0.0319, 0.0, 1.0, 1.0, 0.0356, 0.0, 1.0, 1.0, 0.02416, 0.0, 1.0, 1.0, 0.02416, 0.0, 1.0, 1.0, 0.03071, 0.0, 1.0, 1.0, 0.0319, 0.0, 1.0, 1.0, 0.02416, 0.0, 1.0, 1.0, 0.02624, 0.0, 1.0, 1.0, 0.0356, 0.0, 1.0, 1.0, 0.03071, 0.0, 1.0, 1.0, 0.02624, 0.0, 1.0, 1.0, 0.02956, 0.0, 1.0, 1.0, 0.0382, 0.0, 1.0, 1.0, 0.0356, 0.0, 1.0, 1.0, 0.02956, 0.0, 1.0, 1.0, 0.02956, 0.0, 1.0, 1.0, 0.04092, 0.0, 1.0, 1.0, 0.0382, 0.0, 1.0, 1.0, 0.02956, 0.0, 1.0, 1.0, 0.02732, 0.0, 1.0, 1.0, 0.0356, 0.0, 1.0, 1.0, 0.04092, 0.0, 1.0, 1.0, 0.02029, 0.0, 1.0, 1.0, 0.02217, 0.0, 1.0, 1.0, 0.02029, 0.0, 0.0, 1.0, 0.01938, 0.0, 0.0, 1.0, 0.01938, 0.0, 1.0, 1.0, 0.02029, 0.0, 1.0, 1.0, 0.01938, 0.0, 0.0, 1.0, 0.02122, 0.0, 1.0, 1.0, 0.01938, 0.0, 1.0, 1.0, 0.01938, 0.0, 0.0, 1.0, 0.02029, 0.0, 0.0, 1.0, 0.02315, 0.0, 1.0, 1.0, 0.02122, 0.0, 1.0, 1.0, 0.02029, 0.0, 0.0, 1.0, 0.02122, 0.0, 0.0, 1.0, 0.02315, 0.0, 1.0, 1.0, 0.02315, 0.0, 1.0, 1.0, 0.02122, 0.0, 0.0, 1.0, 0.02217, 0.0, 1.0, 1.0, 0.02315, 0.0, 1.0, 1.0, 0.02122, 0.0, 0.0, 1.0, 0.02029, 0.0, 0.0, 1.0, 0.0331, 0.0, 1.0, 1.0, 0.03434, 0.0, 1.0, 1.0, 0.03689, 0.0, 1.0, 1.0, 0.03434, 0.0, 1.0, 1.0, 0.03434, 0.0, 1.0, 1.0, 0.03689, 0.0, 1.0, 1.0, 0.03434, 0.0, 1.0, 1.0, 0.0356, 0.0, 1.0, 1.0, 0.03689, 0.0, 1.0, 1.0, 0.0356, 0.0, 1.0, 1.0, 0.03955, 0.0, 1.0, 1.0, 0.03689, 0.0, 1.0, 1.0, 0.02315, 0.0, 1.0, 1.0, 0.02217, 0.0, 1.0, 1.0, 0.02732, 0.0, 1.0, 1.0, 0.02956, 0.0, 1.0, 1.0, 0.02217, 0.0, 1.0, 1.0, 0.02029, 0.0, 1.0, 1.0, 0.02416, 0.0, 1.0, 1.0, 0.02732, 0.0, 1.0, 1.0, 0.02029, 0.0, 1.0, 1.0, 0.01938, 0.0, 1.0, 1.0, 0.02416, 0.0, 1.0, 1.0, 0.02416, 0.0, 1.0, 1.0, 0.01938, 0.0, 1.0, 1.0, 0.02122, 0.0, 1.0, 1.0, 0.02624, 0.0, 1.0, 1.0, 0.02416, 0.0, 1.0, 1.0, 0.02122, 0.0, 1.0, 1.0, 0.02315, 0.0, 1.0, 1.0, 0.02956, 0.0, 1.0, 1.0, 0.02624, 0.0, 1.0, 1.0, 0.02315, 0.0, 1.0, 1.0, 0.02315, 0.0, 1.0, 1.0, 0.02956, 0.0, 1.0, 1.0, 0.02956, 0.0, 1.0, 1.0, 0.0356, 0.0, 1.0, 1.0, 0.0319, 0.0, 1.0, 1.0, 0.0331, 0.0, 1.0, 1.0, 0.0319, 0.0, 1.0, 1.0, 0.03071, 0.0, 1.0, 1.0, 0.0331, 0.0, 1.0, 1.0, 0.03071, 0.0, 1.0, 1.0, 0.0356, 0.0, 1.0, 1.0, 0.0356, 0.0, 1.0, 1.0, 0.0356, 0.0, 1.0, 1.0, 0.0382, 0.0, 1.0, 1.0, 0.0356, 0.0, 1.0, 1.0, 0.0382, 0.0, 1.0, 1.0, 0.04092, 0.0, 1.0, 1.0, 0.03955, 0.0, 1.0, 1.0, 0.04092, 0.0, 1.0, 1.0, 0.0356, 0.0, 1.0, 1.0, 0.03955, 0.0, 1.0, 1.0, 0.0356, 0.0, 1.0, 1.0, 0.0331, 0.0, 1.0, 1.0, 0.03434, 0.0, 1.0, 1.0, 0.0331, 0.0, 1.0, 1.0, 0.03071, 0.0, 1.0, 1.0, 0.0319, 0.0, 1.0, 1.0, 0.03071, 0.0, 1.0, 1.0, 0.0356, 0.0, 1.0, 1.0, 0.03434, 0.0, 1.0, 1.0, 0.0319, 0.0, 1.0, 1.0, 0.0356, 0.0, 1.0, 1.0, 0.0382, 0.0, 1.0, 1.0, 0.03689, 0.0, 1.0, 1.0, 0.03434, 0.0, 1.0, 1.0, 0.0382, 0.0, 1.0, 1.0, 0.03955, 0.0, 1.0, 1.0, 0.03689, 0.0, 1.0, 1.0, 0.03955, 0.0, 1.0, 1.0, 0.0356, 0.0, 1.0, 1.0, 0.03434, 0.0, 1.0, 1.0, 0.03434, 0.0, 1.0, 1.0, 0.0331, 0.0, 1.0, 1.0, 0.03689, 0.0, 1.0, 1.0, 0.0331, 0.0, 1.0, 1.0, 0.0319, 0.0, 1.0, 1.0, 0.03434, 0.0, 1.0, 1.0, 0.0319, 0.0, 1.0, 1.0, 0.03434, 0.0, 1.0, 1.0, 0.0356, 0.0, 1.0, 1.0, 0.03434, 0.0, 1.0, 1.0, 0.03434, 0.0, 1.0, 1.0, 0.03689, 0.0, 1.0, 1.0, 0.0382, 0.0, 1.0, 1.0, 0.0356, 0.0, 1.0, 1.0, 0.03689, 0.0, 1.0, 1.0, 0.03955, 0.0, 1.0, 1.0, 0.0382, 0.0, 1.0, 1.0, 0.03955, 0.0, 1.0, 1.0, 0.03434, 0.0, 1.0, 1.0, 0.03689, 0.0, 1.0, 1.0, 0.0331, 0.0, 1.0, 1.0, 0.03434, 0.0, 1.0, 1.0, 0.03434, 0.0, 1.0, 1.0, 0.03434, 0.0, 1.0, 1.0, 0.0356, 0.0, 1.0, 1.0, 0.03434, 0.0, 1.0, 1.0, 0.03434, 0.0, 1.0, 1.0, 0.0356, 0.0, 1.0, 1.0, 0.0382, 0.0, 1.0, 1.0, 0.0356, 0.0, 1.0, 1.0, 0.03434, 0.0, 1.0, 1.0, 0.0382, 0.0, 1.0, 1.0, 0.03955, 0.0, 1.0, 1.0, 0.0356, 0.0, 1.0, 1.0, 0.0, 0.0, 0.0, 1.0, 0.0, 0.0, 0.0, 1.0, 0.006049, 0.0, 0.0, 1.0, 0.006512, 0.0, 0.0, 1.0, 0.02029, 0.0, 0.0, 1.0, 0.01938, 0.0, 0.0, 1.0, 0.005605, 0.0, 0.0, 1.0, 0.006049, 0.0, 0.0, 1.0, 0.0, 0.0, 0.0, 1.0, 0.0, 0.0, 0.0, 1.0, 0.005605, 0.0, 0.0, 1.0, 0.006049, 0.0, 0.0, 1.0, 0.0, 0.0, 0.0, 1.0, 0.0, 0.0, 0.0, 1.0, 0.006512, 0.0, 0.0, 1.0, 0.006049, 0.0, 0.0, 1.0, 0.0, 0.0, 0.0, 1.0, 0.0, 0.0, 0.0, 1.0, 0.0, 0.0, 0.0, 1.0, 0.0, 0.0, 0.0, 1.0, 0.006512, 0.0, 0.0, 1.0, 0.006049, 0.0, 0.0, 1.0, 0.02029, 0.0, 0.0, 1.0, 0.02122, 0.0, 0.0, 1.0, 0.006049, 0.0, 0.0, 1.0, 0.005605, 0.0, 0.0, 1.0, 0.0, 0.0, 0.0, 1.0, 0.0, 0.0, 0.0, 1.0, 0.006049, 0.0, 0.0, 1.0, 0.005605, 0.0, 0.0, 1.0, 0.01938, 0.0, 0.0, 1.0, 0.02029, 0.0, 0.0, 1.0, 0.006049, 0.0, 0.0, 1.0, 0.006512, 0.0, 0.0, 1.0, 0.02122, 0.0, 0.0, 1.0, 0.02029, 0.0, 0.0, 1.0, 0.02122, 0.0, 0.0, 1.0, 0.02029, 0.0, 0.0, 1.0, 0.01938, 0.0, 0.0, 1.0, 0.02029, 0.0, 0.0, 1.0, 0.01764, 0.0, 1.0, 1.0, 0.01444, 0.0, 1.0, 1.0, 0.01938, 0.0, 1.0, 1.0, 0.02217, 0.0, 1.0, 1.0, 0.01444, 0.0, 1.0, 1.0, 0.01444, 0.0, 1.0, 1.0, 0.0185, 0.0, 1.0, 1.0, 0.01938, 0.0, 1.0, 1.0, 0.01444, 0.0, 1.0, 1.0, 0.01764, 0.0, 1.0, 1.0, 0.02315, 0.0, 1.0, 1.0, 0.0185, 0.0, 1.0, 1.0, 0.01764, 0.0, 1.0, 1.0, 0.02029, 0.0, 1.0, 1.0, 0.02732, 0.0, 1.0, 1.0, 0.02315, 0.0, 1.0, 1.0, 0.02029, 0.0, 1.0, 1.0, 0.02029, 0.0, 1.0, 1.0, 0.02843, 0.0, 1.0, 1.0, 0.02732, 0.0, 1.0, 1.0, 0.02029, 0.0, 1.0, 1.0, 0.01764, 0.0, 1.0, 1.0, 0.02217, 0.0, 1.0, 1.0, 0.02843, 0.0, 1.0, 1.0, 0.01229, 0.0, 1.0, 1.0, 0.0137, 0.0, 1.0, 1.0, 0.01229, 0.0, 0.0, 1.0, 0.01229, 0.0, 0.0, 1.0, 0.01229, 0.0, 1.0, 1.0, 0.01229, 0.0, 1.0, 1.0, 0.01229, 0.0, 0.0, 1.0, 0.0137, 0.0, 1.0, 1.0, 0.01229, 0.0, 1.0, 1.0, 0.01229, 0.0, 0.0, 1.0, 0.01298, 0.0, 0.0, 1.0, 0.01521, 0.0, 1.0, 1.0, 0.0137, 0.0, 1.0, 1.0, 0.01298, 0.0, 0.0, 1.0, 0.0137, 0.0, 0.0, 1.0, 0.01521, 0.0, 1.0, 1.0, 0.01521, 0.0, 1.0, 1.0, 0.0137, 0.0, 0.0, 1.0, 0.0137, 0.0, 1.0, 1.0, 0.01521, 0.0, 1.0, 1.0, 0.0137, 0.0, 0.0, 1.0, 0.01229, 0.0, 0.0, 1.0, 0.02122, 0.0, 1.0, 1.0, 0.02217, 0.0, 1.0, 1.0, 0.02416, 0.0, 1.0, 1.0, 0.02217, 0.0, 1.0, 1.0, 0.02315, 0.0, 1.0, 1.0, 0.02416, 0.0, 1.0, 1.0, 0.02315, 0.0, 1.0, 1.0, 0.02416, 0.0, 1.0, 1.0, 0.02416, 0.0, 1.0, 1.0, 0.02416, 0.0, 1.0, 1.0, 0.02732, 0.0, 1.0, 1.0, 0.02416, 0.0, 1.0, 1.0, 0.01521, 0.0, 1.0, 1.0, 0.0137, 0.0, 1.0, 1.0, 0.01764, 0.0, 1.0, 1.0, 0.02029, 0.0, 1.0, 1.0, 0.0137, 0.0, 1.0, 1.0, 0.01229, 0.0, 1.0, 1.0, 0.01444, 0.0, 1.0, 1.0, 0.01764, 0.0, 1.0, 1.0, 0.01229, 0.0, 1.0, 1.0, 0.01229, 0.0, 1.0, 1.0, 0.01444, 0.0, 1.0, 1.0, 0.01444, 0.0, 1.0, 1.0, 0.01229, 0.0, 1.0, 1.0, 0.0137, 0.0, 1.0, 1.0, 0.01764, 0.0, 1.0, 1.0, 0.01444, 0.0, 1.0, 1.0, 0.0137, 0.0, 1.0, 1.0, 0.01521, 0.0, 1.0, 1.0, 0.02029, 0.0, 1.0, 1.0, 0.01764, 0.0, 1.0, 1.0, 0.01521, 0.0, 1.0, 1.0, 0.01521, 0.0, 1.0, 1.0, 0.02029, 0.0, 1.0, 1.0, 0.02029, 0.0, 1.0, 1.0, 0.02217, 0.0, 1.0, 1.0, 0.01938, 0.0, 1.0, 1.0, 0.02122, 0.0, 1.0, 1.0, 0.01938, 0.0, 1.0, 1.0, 0.0185, 0.0, 1.0, 1.0, 0.02122, 0.0, 1.0, 1.0, 0.0185, 0.0, 1.0, 1.0, 0.02315, 0.0, 1.0, 1.0, 0.02416, 0.0, 1.0, 1.0, 0.02315, 0.0, 1.0, 1.0, 0.02732, 0.0, 1.0, 1.0, 0.02416, 0.0, 1.0, 1.0, 0.02732, 0.0, 1.0, 1.0, 0.02843, 0.0, 1.0, 1.0, 0.02732, 0.0, 1.0, 1.0, 0.02843, 0.0, 1.0, 1.0, 0.02217, 0.0, 1.0, 1.0, 0.02732, 0.0, 1.0, 1.0, 0.02217, 0.0, 1.0, 1.0, 0.02122, 0.0, 1.0, 1.0, 0.02217, 0.0, 1.0, 1.0, 0.02122, 0.0, 1.0, 1.0, 0.0185, 0.0, 1.0, 1.0, 0.02029, 0.0, 1.0, 1.0, 0.0185, 0.0, 1.0, 1.0, 0.02416, 0.0, 1.0, 1.0, 0.02217, 0.0, 1.0, 1.0, 0.02029, 0.0, 1.0, 1.0, 0.02416, 0.0, 1.0, 1.0, 0.02732, 0.0, 1.0, 1.0, 0.02519, 0.0, 1.0, 1.0, 0.02217, 0.0, 1.0, 1.0, 0.02732, 0.0, 1.0, 1.0, 0.02732, 0.0, 1.0, 1.0, 0.02519, 0.0, 1.0, 1.0, 0.02732, 0.0, 1.0, 1.0, 0.02217, 0.0, 1.0, 1.0, 0.02217, 0.0, 1.0, 1.0, 0.02217, 0.0, 1.0, 1.0, 0.02122, 0.0, 1.0, 1.0, 0.02416, 0.0, 1.0, 1.0, 0.02122, 0.0, 1.0, 1.0, 0.02029, 0.0, 1.0, 1.0, 0.02217, 0.0, 1.0, 1.0, 0.02029, 0.0, 1.0, 1.0, 0.02217, 0.0, 1.0, 1.0, 0.02416, 0.0, 1.0, 1.0, 0.02217, 0.0, 1.0, 1.0, 0.02217, 0.0, 1.0, 1.0, 0.02519, 0.0, 1.0, 1.0, 0.02624, 0.0, 1.0, 1.0, 0.02416, 0.0, 1.0, 1.0, 0.02519, 0.0, 1.0, 1.0, 0.02732, 0.0, 1.0, 1.0, 0.02624, 0.0, 1.0, 1.0, 0.02732, 0.0, 1.0, 1.0, 0.02217, 0.0, 1.0, 1.0, 0.02416, 0.0, 1.0, 1.0, 0.02122, 0.0, 1.0, 1.0, 0.02217, 0.0, 1.0, 1.0, 0.02217, 0.0, 1.0, 1.0, 0.02217, 0.0, 1.0, 1.0, 0.02416, 0.0, 1.0, 1.0, 0.02315, 0.0, 1.0, 1.0, 0.02217, 0.0, 1.0, 1.0, 0.02416, 0.0, 1.0, 1.0, 0.02624, 0.0, 1.0, 1.0, 0.02416, 0.0, 1.0, 1.0, 0.02315, 0.0, 1.0, 1.0, 0.02624, 0.0, 1.0, 1.0, 0.02732, 0.0, 1.0, 1.0, 0.02416, 0.0, 1.0, 1.0, 0.0, 0.0, 0.0, 1.0, 0.0, 0.0, 0.0, 1.0, 0.005182, 0.0, 0.0, 1.0, 0.005605, 0.0, 0.0, 1.0, 0.01298, 0.0, 0.0, 1.0, 0.01229, 0.0, 0.0, 1.0, 0.004777, 0.0, 0.0, 1.0, 0.005182, 0.0, 0.0, 1.0, 0.0, 0.0, 0.0, 1.0, 0.0, 0.0, 0.0, 1.0, 0.004777, 0.0, 0.0, 1.0, 0.005182, 0.0, 0.0, 1.0, 0.0, 0.0, 0.0, 1.0, 0.0, 0.0, 0.0, 1.0, 0.005605, 0.0, 0.0, 1.0, 0.005182, 0.0, 0.0, 1.0, 0.0, 0.0, 0.0, 1.0, 0.0, 0.0, 0.0, 1.0, 0.0, 0.0, 0.0, 1.0, 0.0, 0.0, 0.0, 1.0, 0.005605, 0.0, 0.0, 1.0, 0.005182, 0.0, 0.0, 1.0, 0.01229, 0.0, 0.0, 1.0, 0.0137, 0.0, 0.0, 1.0, 0.005182, 0.0, 0.0, 1.0, 0.004777, 0.0, 0.0, 1.0, 0.0, 0.0, 0.0, 1.0, 0.0, 0.0, 0.0, 1.0, 0.005182, 0.0, 0.0, 1.0, 0.004777, 0.0, 0.0, 1.0, 0.01229, 0.0, 0.0, 1.0, 0.01229, 0.0, 0.0, 1.0, 0.005182, 0.0, 0.0, 1.0, 0.005605, 0.0, 0.0, 1.0, 0.0137, 0.0, 0.0, 1.0, 0.01298, 0.0, 0.0, 1.0, 0.0137, 0.0, 0.0, 1.0, 0.01229, 0.0, 0.0, 1.0, 0.01229, 0.0, 0.0, 1.0, 0.01298, 0.0, 0.0, 1.0, 0.02416, 0.0, 1.0, 1.0, 0.02122, 0.0, 1.0, 1.0, 0.02732, 0.0, 1.0, 1.0, 0.0319, 0.0, 1.0, 1.0, 0.02122, 0.0, 1.0, 1.0, 0.02029, 0.0, 1.0, 1.0, 0.02624, 0.0, 1.0, 1.0, 0.02732, 0.0, 1.0, 1.0, 0.02029, 0.0, 1.0, 1.0, 0.02315, 0.0, 1.0, 1.0, 0.03071, 0.0, 1.0, 1.0, 0.02624, 0.0, 1.0, 1.0, 0.02315, 0.0, 1.0, 1.0, 0.02732, 0.0, 1.0, 1.0, 0.03434, 0.0, 1.0, 1.0, 0.03071, 0.0, 1.0, 1.0, 0.02732, 0.0, 1.0, 1.0, 0.02732, 0.0, 1.0, 1.0, 0.0382, 0.0, 1.0, 1.0, 0.03434, 0.0, 1.0, 1.0, 0.02732, 0.0, 1.0, 1.0, 0.02416, 0.0, 1.0, 1.0, 0.0319, 0.0, 1.0, 1.0, 0.0382, 0.0, 1.0, 1.0, 0.01764, 0.0, 1.0, 1.0, 0.01938, 0.0, 1.0, 1.0, 0.0185, 0.0, 0.0, 1.0, 0.01764, 0.0, 0.0, 1.0, 0.01764, 0.0, 1.0, 1.0, 0.01764, 0.0, 1.0, 1.0, 0.01764, 0.0, 0.0, 1.0, 0.01938, 0.0, 1.0, 1.0, 0.01764, 0.0, 1.0, 1.0, 0.01764, 0.0, 0.0, 1.0, 0.0185, 0.0, 0.0, 1.0, 0.02122, 0.0, 1.0, 1.0, 0.01938, 0.0, 1.0, 1.0, 0.0185, 0.0, 0.0, 1.0, 0.01938, 0.0, 0.0, 1.0, 0.02122, 0.0, 1.0, 1.0, 0.02122, 0.0, 1.0, 1.0, 0.01938, 0.0, 0.0, 1.0, 0.01938, 0.0, 1.0, 1.0, 0.02122, 0.0, 1.0, 1.0, 0.01938, 0.0, 0.0, 1.0, 0.0185, 0.0, 0.0, 1.0, 0.02843, 0.0, 1.0, 1.0, 0.02956, 0.0, 1.0, 1.0, 0.0331, 0.0, 1.0, 1.0, 0.02956, 0.0, 1.0, 1.0, 0.03071, 0.0, 1.0, 1.0, 0.0331, 0.0, 1.0, 1.0, 0.03071, 0.0, 1.0, 1.0, 0.0319, 0.0, 1.0, 1.0, 0.0331, 0.0, 1.0, 1.0, 0.0319, 0.0, 1.0, 1.0, 0.03689, 0.0, 1.0, 1.0, 0.0331, 0.0, 1.0, 1.0, 0.02122, 0.0, 1.0, 1.0, 0.01938, 0.0, 1.0, 1.0, 0.02416, 0.0, 1.0, 1.0, 0.02732, 0.0, 1.0, 1.0, 0.01938, 0.0, 1.0, 1.0, 0.01764, 0.0, 1.0, 1.0, 0.02122, 0.0, 1.0, 1.0, 0.02416, 0.0, 1.0, 1.0, 0.01764, 0.0, 1.0, 1.0, 0.01764, 0.0, 1.0, 1.0, 0.02029, 0.0, 1.0, 1.0, 0.02122, 0.0, 1.0, 1.0, 0.01764, 0.0, 1.0, 1.0, 0.01938, 0.0, 1.0, 1.0, 0.02315, 0.0, 1.0, 1.0, 0.02029, 0.0, 1.0, 1.0, 0.01938, 0.0, 1.0, 1.0, 0.02122, 0.0, 1.0, 1.0, 0.02732, 0.0, 1.0, 1.0, 0.02315, 0.0, 1.0, 1.0, 0.02122, 0.0, 1.0, 1.0, 0.02122, 0.0, 1.0, 1.0, 0.02732, 0.0, 1.0, 1.0, 0.02732, 0.0, 1.0, 1.0, 0.0319, 0.0, 1.0, 1.0, 0.02732, 0.0, 1.0, 1.0, 0.02843, 0.0, 1.0, 1.0, 0.02732, 0.0, 1.0, 1.0, 0.02624, 0.0, 1.0, 1.0, 0.02843, 0.0, 1.0, 1.0, 0.02624, 0.0, 1.0, 1.0, 0.03071, 0.0, 1.0, 1.0, 0.0319, 0.0, 1.0, 1.0, 0.03071, 0.0, 1.0, 1.0, 0.03434, 0.0, 1.0, 1.0, 0.0319, 0.0, 1.0, 1.0, 0.03434, 0.0, 1.0, 1.0, 0.0382, 0.0, 1.0, 1.0, 0.03689, 0.0, 1.0, 1.0, 0.0382, 0.0, 1.0, 1.0, 0.0319, 0.0, 1.0, 1.0, 0.03689, 0.0, 1.0, 1.0, 0.0319, 0.0, 1.0, 1.0, 0.02843, 0.0, 1.0, 1.0, 0.03071, 0.0, 1.0, 1.0, 0.02843, 0.0, 1.0, 1.0, 0.02624, 0.0, 1.0, 1.0, 0.02732, 0.0, 1.0, 1.0, 0.02624, 0.0, 1.0, 1.0, 0.0319, 0.0, 1.0, 1.0, 0.02956, 0.0, 1.0, 1.0, 0.02732, 0.0, 1.0, 1.0, 0.0319, 0.0, 1.0, 1.0, 0.03434, 0.0, 1.0, 1.0, 0.0331, 0.0, 1.0, 1.0, 0.02956, 0.0, 1.0, 1.0, 0.03434, 0.0, 1.0, 1.0, 0.03689, 0.0, 1.0, 1.0, 0.0331, 0.0, 1.0, 1.0, 0.03689, 0.0, 1.0, 1.0, 0.0319, 0.0, 1.0, 1.0, 0.03071, 0.0, 1.0, 1.0, 0.03071, 0.0, 1.0, 1.0, 0.02843, 0.0, 1.0, 1.0, 0.0331, 0.0, 1.0, 1.0, 0.02843, 0.0, 1.0, 1.0, 0.02732, 0.0, 1.0, 1.0, 0.03071, 0.0, 1.0, 1.0, 0.02732, 0.0, 1.0, 1.0, 0.02956, 0.0, 1.0, 1.0, 0.0319, 0.0, 1.0, 1.0, 0.03071, 0.0, 1.0, 1.0, 0.02956, 0.0, 1.0, 1.0, 0.0331, 0.0, 1.0, 1.0, 0.03434, 0.0, 1.0, 1.0, 0.0319, 0.0, 1.0, 1.0, 0.0331, 0.0, 1.0, 1.0, 0.03689, 0.0, 1.0, 1.0, 0.03434, 0.0, 1.0, 1.0, 0.03689, 0.0, 1.0, 1.0, 0.03071, 0.0, 1.0, 1.0, 0.0331, 0.0, 1.0, 1.0, 0.02843, 0.0, 1.0, 1.0, 0.03071, 0.0, 1.0, 1.0, 0.02956, 0.0, 1.0, 1.0, 0.03071, 0.0, 1.0, 1.0, 0.0319, 0.0, 1.0, 1.0, 0.03071, 0.0, 1.0, 1.0, 0.02956, 0.0, 1.0, 1.0, 0.0319, 0.0, 1.0, 1.0, 0.03434, 0.0, 1.0, 1.0, 0.0319, 0.0, 1.0, 1.0, 0.03071, 0.0, 1.0, 1.0, 0.03434, 0.0, 1.0, 1.0, 0.03689, 0.0, 1.0, 1.0, 0.0319, 0.0, 1.0, 1.0, 0.0, 0.0, 0.0, 1.0, 0.0, 0.0, 0.0, 1.0, 0.006049, 0.0, 0.0, 1.0, 0.006049, 0.0, 0.0, 1.0, 0.0185, 0.0, 0.0, 1.0, 0.01764, 0.0, 0.0, 1.0, 0.005605, 0.0, 0.0, 1.0, 0.005605, 0.0, 0.0, 1.0, 0.0, 0.0, 0.0, 1.0, 0.0, 0.0, 0.0, 1.0, 0.005605, 0.0, 0.0, 1.0, 0.006049, 0.0, 0.0, 1.0, 0.0, 0.0, 0.0, 1.0, 0.0, 0.0, 0.0, 1.0, 0.006049, 0.0, 0.0, 1.0, 0.005605, 0.0, 0.0, 1.0, 0.0, 0.0, 0.0, 1.0, 0.0, 0.0, 0.0, 1.0, 0.0, 0.0, 0.0, 1.0, 0.0, 0.0, 0.0, 1.0, 0.006049, 0.0, 0.0, 1.0, 0.006049, 0.0, 0.0, 1.0, 0.0185, 0.0, 0.0, 1.0, 0.01938, 0.0, 0.0, 1.0, 0.005605, 0.0, 0.0, 1.0, 0.005605, 0.0, 0.0, 1.0, 0.0, 0.0, 0.0, 1.0, 0.0, 0.0, 0.0, 1.0, 0.006049, 0.0, 0.0, 1.0, 0.005605, 0.0, 0.0, 1.0, 0.01764, 0.0, 0.0, 1.0, 0.0185, 0.0, 0.0, 1.0, 0.005605, 0.0, 0.0, 1.0, 0.006049, 0.0, 0.0, 1.0, 0.01938, 0.0, 0.0, 1.0, 0.0185, 0.0, 0.0, 1.0, 0.01938, 0.0, 0.0, 1.0, 0.0185, 0.0, 0.0, 1.0, 0.01764, 0.0, 0.0, 1.0, 0.0185, 0.0, 0.0, 1.0, 0.05127, 0.0, 1.0, 1.0, 0.04971, 0.0, 1.0, 1.0, 0.06301, 0.0, 1.0, 1.0, 0.06301, 0.0, 1.0, 1.0, 0.04971, 0.0, 1.0, 1.0, 0.04817, 0.0, 1.0, 1.0, 0.06125, 0.0, 1.0, 1.0, 0.06301, 0.0, 1.0, 1.0, 0.04817, 0.0, 1.0, 1.0, 0.04971, 0.0, 1.0, 1.0, 0.06301, 0.0, 1.0, 1.0, 0.06125, 0.0, 1.0, 1.0, 0.04971, 0.0, 1.0, 1.0, 0.05127, 0.0, 1.0, 1.0, 0.06301, 0.0, 1.0, 1.0, 0.06301, 0.0, 1.0, 1.0, 0.05127, 0.0, 1.0, 1.0, 0.05127, 0.0, 1.0, 1.0, 0.06663, 0.0, 1.0, 1.0, 0.06301, 0.0, 1.0, 1.0, 0.05127, 0.0, 1.0, 1.0, 0.05127, 0.0, 1.0, 1.0, 0.06301, 0.0, 1.0, 1.0, 0.06663, 0.0, 1.0, 1.0, 0.04092, 0.0, 1.0, 1.0, 0.04231, 0.0, 1.0, 1.0, 0.03955, 0.0, 0.0, 1.0, 0.03955, 0.0, 0.0, 1.0, 0.04092, 0.0, 1.0, 1.0, 0.04092, 0.0, 1.0, 1.0, 0.03955, 0.0, 0.0, 1.0, 0.04092, 0.0, 1.0, 1.0, 0.04092, 0.0, 1.0, 1.0, 0.03955, 0.0, 0.0, 1.0, 0.03955, 0.0, 0.0, 1.0, 0.04231, 0.0, 1.0, 1.0, 0.04092, 0.0, 1.0, 1.0, 0.03955, 0.0, 0.0, 1.0, 0.03955, 0.0, 0.0, 1.0, 0.04231, 0.0, 1.0, 1.0, 0.04231, 0.0, 1.0, 1.0, 0.03955, 0.0, 0.0, 1.0, 0.04231, 0.0, 1.0, 1.0, 0.04231, 0.0, 1.0, 1.0, 0.03955, 0.0, 0.0, 1.0, 0.03955, 0.0, 0.0, 1.0, 0.0648, 0.0, 1.0, 1.0, 0.06301, 0.0, 1.0, 1.0, 0.06663, 0.0, 1.0, 1.0, 0.06301, 0.0, 1.0, 1.0, 0.06301, 0.0, 1.0, 1.0, 0.06663, 0.0, 1.0, 1.0, 0.06301, 0.0, 1.0, 1.0, 0.06301, 0.0, 1.0, 1.0, 0.06663, 0.0, 1.0, 1.0, 0.06301, 0.0, 1.0, 1.0, 0.06663, 0.0, 1.0, 1.0, 0.06663, 0.0, 1.0, 1.0, 0.04231, 0.0, 1.0, 1.0, 0.04231, 0.0, 1.0, 1.0, 0.05127, 0.0, 1.0, 1.0, 0.05127, 0.0, 1.0, 1.0, 0.04231, 0.0, 1.0, 1.0, 0.04092, 0.0, 1.0, 1.0, 0.04971, 0.0, 1.0, 1.0, 0.05127, 0.0, 1.0, 1.0, 0.04092, 0.0, 1.0, 1.0, 0.04092, 0.0, 1.0, 1.0, 0.04817, 0.0, 1.0, 1.0, 0.04971, 0.0, 1.0, 1.0, 0.04092, 0.0, 1.0, 1.0, 0.04092, 0.0, 1.0, 1.0, 0.04971, 0.0, 1.0, 1.0, 0.04817, 0.0, 1.0, 1.0, 0.04092, 0.0, 1.0, 1.0, 0.04231, 0.0, 1.0, 1.0, 0.05127, 0.0, 1.0, 1.0, 0.04971, 0.0, 1.0, 1.0, 0.04231, 0.0, 1.0, 1.0, 0.04231, 0.0, 1.0, 1.0, 0.05127, 0.0, 1.0, 1.0, 0.05127, 0.0, 1.0, 1.0, 0.06301, 0.0, 1.0, 1.0, 0.06301, 0.0, 1.0, 1.0, 0.0648, 0.0, 1.0, 1.0, 0.06301, 0.0, 1.0, 1.0, 0.06125, 0.0, 1.0, 1.0, 0.0648, 0.0, 1.0, 1.0, 0.06125, 0.0, 1.0, 1.0, 0.06301, 0.0, 1.0, 1.0, 0.0648, 0.0, 1.0, 1.0, 0.06301, 0.0, 1.0, 1.0, 0.06301, 0.0, 1.0, 1.0, 0.0648, 0.0, 1.0, 1.0, 0.06301, 0.0, 1.0, 1.0, 0.06663, 0.0, 1.0, 1.0, 0.06663, 0.0, 1.0, 1.0, 0.06663, 0.0, 1.0, 1.0, 0.06301, 0.0, 1.0, 1.0, 0.06663, 0.0, 1.0, 1.0, 0.06301, 0.0, 1.0, 1.0, 0.0648, 0.0, 1.0, 1.0, 0.06301, 0.0, 1.0, 1.0, 0.0648, 0.0, 1.0, 1.0, 0.06125, 0.0, 1.0, 1.0, 0.06125, 0.0, 1.0, 1.0, 0.06125, 0.0, 1.0, 1.0, 0.0648, 0.0, 1.0, 1.0, 0.06125, 0.0, 1.0, 1.0, 0.06125, 0.0, 1.0, 1.0, 0.0648, 0.0, 1.0, 1.0, 0.06301, 0.0, 1.0, 1.0, 0.06301, 0.0, 1.0, 1.0, 0.06125, 0.0, 1.0, 1.0, 0.06301, 0.0, 1.0, 1.0, 0.06663, 0.0, 1.0, 1.0, 0.06301, 0.0, 1.0, 1.0, 0.06663, 0.0, 1.0, 1.0, 0.06301, 0.0, 1.0, 1.0, 0.06301, 0.0, 1.0, 1.0, 0.06301, 0.0, 1.0, 1.0, 0.0648, 0.0, 1.0, 1.0, 0.06663, 0.0, 1.0, 1.0, 0.0648, 0.0, 1.0, 1.0, 0.06125, 0.0, 1.0, 1.0, 0.0648, 0.0, 1.0, 1.0, 0.06125, 0.0, 1.0, 1.0, 0.06125, 0.0, 1.0, 1.0, 0.0648, 0.0, 1.0, 1.0, 0.0648, 0.0, 1.0, 1.0, 0.06125, 0.0, 1.0, 1.0, 0.06301, 0.0, 1.0, 1.0, 0.06663, 0.0, 1.0, 1.0, 0.0648, 0.0, 1.0, 1.0, 0.06301, 0.0, 1.0, 1.0, 0.06663, 0.0, 1.0, 1.0, 0.06663, 0.0, 1.0, 1.0, 0.06663, 0.0, 1.0, 1.0, 0.06301, 0.0, 1.0, 1.0, 0.06663, 0.0, 1.0, 1.0, 0.0648, 0.0, 1.0, 1.0, 0.0648, 0.0, 1.0, 1.0, 0.06301, 0.0, 1.0, 1.0, 0.0648, 0.0, 1.0, 1.0, 0.0648, 0.0, 1.0, 1.0, 0.06301, 0.0, 1.0, 1.0, 0.06301, 0.0, 1.0, 1.0, 0.0648, 0.0, 1.0, 1.0, 0.06663, 0.0, 1.0, 1.0, 0.06301, 0.0, 1.0, 1.0, 0.06301, 0.0, 1.0, 1.0, 0.06663, 0.0, 1.0, 1.0, 0.06663, 0.0, 1.0, 1.0, 0.06301, 0.0, 1.0, 1.0, 0.0, 0.0, 0.0, 1.0, 0.0, 0.0, 0.0, 1.0, 0.01161, 0.0, 0.0, 1.0, 0.01161, 0.0, 0.0, 1.0, 0.03955, 0.0, 0.0, 1.0, 0.03955, 0.0, 0.0, 1.0, 0.01096, 0.0, 0.0, 1.0, 0.01096, 0.0, 0.0, 1.0, 0.0, 0.0, 0.0, 1.0, 0.0, 0.0, 0.0, 1.0, 0.01096, 0.0, 0.0, 1.0, 0.01161, 0.0, 0.0, 1.0, 0.0, 0.0, 0.0, 1.0, 0.0, 0.0, 0.0, 1.0, 0.01161, 0.0, 0.0, 1.0, 0.01096, 0.0, 0.0, 1.0, 0.0, 0.0, 0.0, 1.0, 0.0, 0.0, 0.0, 1.0, 0.0, 0.0, 0.0, 1.0, 0.0, 0.0, 0.0, 1.0, 0.01161, 0.0, 0.0, 1.0, 0.01161, 0.0, 0.0, 1.0, 0.03955, 0.0, 0.0, 1.0, 0.03955, 0.0, 0.0, 1.0, 0.01096, 0.0, 0.0, 1.0, 0.01096, 0.0, 0.0, 1.0, 0.0, 0.0, 0.0, 1.0, 0.0, 0.0, 0.0, 1.0, 0.01161, 0.0, 0.0, 1.0, 0.01096, 0.0, 0.0, 1.0, 0.03955, 0.0, 0.0, 1.0, 0.03955, 0.0, 0.0, 1.0, 0.01096, 0.0, 0.0, 1.0, 0.01161, 0.0, 0.0, 1.0, 0.03955, 0.0, 0.0, 1.0, 0.03955, 0.0, 0.0, 1.0, 0.03955, 0.0, 0.0, 1.0, 0.03955, 0.0, 0.0, 1.0, 0.03955, 0.0, 0.0, 1.0, 0.03955, 0.0, 0.0, 1.0, 0.0356, 0.0, 1.0, 1.0, 0.03434, 0.0, 1.0, 1.0, 0.04374, 0.0, 1.0, 1.0, 0.04519, 0.0, 1.0, 1.0, 0.03434, 0.0, 1.0, 1.0, 0.03434, 0.0, 1.0, 1.0, 0.04374, 0.0, 1.0, 1.0, 0.04374, 0.0, 1.0, 1.0, 0.03434, 0.0, 1.0, 1.0, 0.0382, 0.0, 1.0, 1.0, 0.04971, 0.0, 1.0, 1.0, 0.04374, 0.0, 1.0, 1.0, 0.0382, 0.0, 1.0, 1.0, 0.03955, 0.0, 1.0, 1.0, 0.05127, 0.0, 1.0, 1.0, 0.04971, 0.0, 1.0, 1.0, 0.03955, 0.0, 1.0, 1.0, 0.03955, 0.0, 1.0, 1.0, 0.05127, 0.0, 1.0, 1.0, 0.05127, 0.0, 1.0, 1.0, 0.03955, 0.0, 1.0, 1.0, 0.0356, 0.0, 1.0, 1.0, 0.04519, 0.0, 1.0, 1.0, 0.05127, 0.0, 1.0, 1.0, 0.02843, 0.0, 1.0, 1.0, 0.02956, 0.0, 1.0, 1.0, 0.02843, 0.0, 0.0, 1.0, 0.02843, 0.0, 0.0, 1.0, 0.02956, 0.0, 1.0, 1.0, 0.02843, 0.0, 1.0, 1.0, 0.02843, 0.0, 0.0, 1.0, 0.03071, 0.0, 1.0, 1.0, 0.02956, 0.0, 1.0, 1.0, 0.02843, 0.0, 0.0, 1.0, 0.02843, 0.0, 0.0, 1.0, 0.0319, 0.0, 1.0, 1.0, 0.03071, 0.0, 1.0, 1.0, 0.02843, 0.0, 0.0, 1.0, 0.02956, 0.0, 0.0, 1.0, 0.0319, 0.0, 1.0, 1.0, 0.0319, 0.0, 1.0, 1.0, 0.02956, 0.0, 0.0, 1.0, 0.02956, 0.0, 1.0, 1.0, 0.0319, 0.0, 1.0, 1.0, 0.02956, 0.0, 0.0, 1.0, 0.02843, 0.0, 0.0, 1.0, 0.04519, 0.0, 1.0, 1.0, 0.04667, 0.0, 1.0, 1.0, 0.04971, 0.0, 1.0, 1.0, 0.04667, 0.0, 1.0, 1.0, 0.04667, 0.0, 1.0, 1.0, 0.04971, 0.0, 1.0, 1.0, 0.04667, 0.0, 1.0, 1.0, 0.04817, 0.0, 1.0, 1.0, 0.04971, 0.0, 1.0, 1.0, 0.04817, 0.0, 1.0, 1.0, 0.05127, 0.0, 1.0, 1.0, 0.04971, 0.0, 1.0, 1.0, 0.0319, 0.0, 1.0, 1.0, 0.02956, 0.0, 1.0, 1.0, 0.0356, 0.0, 1.0, 1.0, 0.03955, 0.0, 1.0, 1.0, 0.02956, 0.0, 1.0, 1.0, 0.02843, 0.0, 1.0, 1.0, 0.03434, 0.0, 1.0, 1.0, 0.0356, 0.0, 1.0, 1.0, 0.02843, 0.0, 1.0, 1.0, 0.02956, 0.0, 1.0, 1.0, 0.03434, 0.0, 1.0, 1.0, 0.03434, 0.0, 1.0, 1.0, 0.02956, 0.0, 1.0, 1.0, 0.03071, 0.0, 1.0, 1.0, 0.0382, 0.0, 1.0, 1.0, 0.03434, 0.0, 1.0, 1.0, 0.03071, 0.0, 1.0, 1.0, 0.0319, 0.0, 1.0, 1.0, 0.03955, 0.0, 1.0, 1.0, 0.0382, 0.0, 1.0, 1.0, 0.0319, 0.0, 1.0, 1.0, 0.0319, 0.0, 1.0, 1.0, 0.03955, 0.0, 1.0, 1.0, 0.03955, 0.0, 1.0, 1.0, 0.04519, 0.0, 1.0, 1.0, 0.04374, 0.0, 1.0, 1.0, 0.04519, 0.0, 1.0, 1.0, 0.04374, 0.0, 1.0, 1.0, 0.04374, 0.0, 1.0, 1.0, 0.04519, 0.0, 1.0, 1.0, 0.04374, 0.0, 1.0, 1.0, 0.04971, 0.0, 1.0, 1.0, 0.04971, 0.0, 1.0, 1.0, 0.04971, 0.0, 1.0, 1.0, 0.05127, 0.0, 1.0, 1.0, 0.04971, 0.0, 1.0, 1.0, 0.05127, 0.0, 1.0, 1.0, 0.05127, 0.0, 1.0, 1.0, 0.05127, 0.0, 1.0, 1.0, 0.05127, 0.0, 1.0, 1.0, 0.04519, 0.0, 1.0, 1.0, 0.05127, 0.0, 1.0, 1.0, 0.04519, 0.0, 1.0, 1.0, 0.04519, 0.0, 1.0, 1.0, 0.04519, 0.0, 1.0, 1.0, 0.04519, 0.0, 1.0, 1.0, 0.04374, 0.0, 1.0, 1.0, 0.04519, 0.0, 1.0, 1.0, 0.04374, 0.0, 1.0, 1.0, 0.04971, 0.0, 1.0, 1.0, 0.04667, 0.0, 1.0, 1.0, 0.04519, 0.0, 1.0, 1.0, 0.04971, 0.0, 1.0, 1.0, 0.05127, 0.0, 1.0, 1.0, 0.04817, 0.0, 1.0, 1.0, 0.04667, 0.0, 1.0, 1.0, 0.05127, 0.0, 1.0, 1.0, 0.05127, 0.0, 1.0, 1.0, 0.04817, 0.0, 1.0, 1.0, 0.05127, 0.0, 1.0, 1.0, 0.04519, 0.0, 1.0, 1.0, 0.04519, 0.0, 1.0, 1.0, 0.04519, 0.0, 1.0, 1.0, 0.04519, 0.0, 1.0, 1.0, 0.04971, 0.0, 1.0, 1.0, 0.04519, 0.0, 1.0, 1.0, 0.04519, 0.0, 1.0, 1.0, 0.04817, 0.0, 1.0, 1.0, 0.04519, 0.0, 1.0, 1.0, 0.04667, 0.0, 1.0, 1.0, 0.04971, 0.0, 1.0, 1.0, 0.04817, 0.0, 1.0, 1.0, 0.04667, 0.0, 1.0, 1.0, 0.04817, 0.0, 1.0, 1.0, 0.05127, 0.0, 1.0, 1.0, 0.04971, 0.0, 1.0, 1.0, 0.04817, 0.0, 1.0, 1.0, 0.05127, 0.0, 1.0, 1.0, 0.05127, 0.0, 1.0, 1.0, 0.05127, 0.0, 1.0, 1.0, 0.04519, 0.0, 1.0, 1.0, 0.04971, 0.0, 1.0, 1.0, 0.04519, 0.0, 1.0, 1.0, 0.04817, 0.0, 1.0, 1.0, 0.04667, 0.0, 1.0, 1.0, 0.04817, 0.0, 1.0, 1.0, 0.04971, 0.0, 1.0, 1.0, 0.04667, 0.0, 1.0, 1.0, 0.04667, 0.0, 1.0, 1.0, 0.04971, 0.0, 1.0, 1.0, 0.05127, 0.0, 1.0, 1.0, 0.04817, 0.0, 1.0, 1.0, 0.04667, 0.0, 1.0, 1.0, 0.05127, 0.0, 1.0, 1.0, 0.05127, 0.0, 1.0, 1.0, 0.04817, 0.0, 1.0, 1.0, 0.0, 0.0, 0.0, 1.0, 0.0, 0.0, 0.0, 1.0, 0.01096, 0.0, 0.0, 1.0, 0.01096, 0.0, 0.0, 1.0, 0.02843, 0.0, 0.0, 1.0, 0.02843, 0.0, 0.0, 1.0, 0.01033, 0.0, 0.0, 1.0, 0.01033, 0.0, 0.0, 1.0, 0.0, 0.0, 0.0, 1.0, 0.0, 0.0, 0.0, 1.0, 0.01033, 0.0, 0.0, 1.0, 0.01096, 0.0, 0.0, 1.0, 0.0, 0.0, 0.0, 1.0, 0.0, 0.0, 0.0, 1.0, 0.01096, 0.0, 0.0, 1.0, 0.01033, 0.0, 0.0, 1.0, 0.0, 0.0, 0.0, 1.0, 0.0, 0.0, 0.0, 1.0, 0.0, 0.0, 0.0, 1.0, 0.0, 0.0, 0.0, 1.0, 0.01096, 0.0, 0.0, 1.0, 0.01096, 0.0, 0.0, 1.0, 0.02843, 0.0, 0.0, 1.0, 0.02956, 0.0, 0.0, 1.0, 0.01033, 0.0, 0.0, 1.0, 0.01033, 0.0, 0.0, 1.0, 0.0, 0.0, 0.0, 1.0, 0.0, 0.0, 0.0, 1.0, 0.01096, 0.0, 0.0, 1.0, 0.01033, 0.0, 0.0, 1.0, 0.02843, 0.0, 0.0, 1.0, 0.02843, 0.0, 0.0, 1.0, 0.01033, 0.0, 0.0, 1.0, 0.01096, 0.0, 0.0, 1.0, 0.02956, 0.0, 0.0, 1.0, 0.02843, 0.0, 0.0, 1.0, 0.02956, 0.0, 0.0, 1.0, 0.02843, 0.0, 0.0, 1.0, 0.02843, 0.0, 0.0, 1.0, 0.02843, 0.0, 0.0, 1.0])
me_mesh.materials.append(mat_nature7)
me_mesh.update()
me_mesh.normals_split_custom_set([tuple(v) for v in zip(*[iter([-0.02558, -0.04198, 0.9988, -0.02293, -0.05118, 0.9984, -0.02594, -0.05925, 0.9979, -0.02842, -0.04622, 0.9985, -0.0229, -0.0512, 0.9984, -0.01105, -0.0544, 0.9985, -0.01152, -0.06118, 0.9981, -0.02586, -0.05924, 0.9979, -0.01106, -0.0544, 0.9985, -0.003675, -0.04803, 0.9988, -0.000982, -0.05467, 0.9985, -0.01151, -0.06113, 0.9981, -0.003589, -0.04787, 0.9988, -0.006268, -0.03881, 0.9992, -0.005011, -0.04208, 0.9991, -0.0009365, -0.05474, 0.9985, -0.006279, -0.03875, 0.9992, -0.01811, -0.03548, 0.9992, -0.01952, -0.03847, 0.9991, -0.005086, -0.04207, 0.9991, -0.01808, -0.03549, 0.9992, -0.02558, -0.04202, 0.9988, -0.02843, -0.04623, 0.9985, -0.01955, -0.03858, 0.9991, -0.01998, -0.04495, 0.9988, -0.0217, -0.03889, 0.999, -0.01646, -0.0394, 0.9991, -0.01284, -0.04271, 0.999, -0.01144, -0.04727, 0.9988, -0.01995, -0.04496, 0.9988, -0.01279, -0.0427, 0.999, -0.006617, -0.04305, 0.9991, -0.01154, -0.04738, 0.9988, -0.01277, -0.04273, 0.999, -0.009929, -0.04105, 0.9991, -0.008283, -0.03695, 0.9993, -0.006518, -0.04305, 0.9991, -0.009865, -0.04102, 0.9991, -0.0135, -0.03771, 0.9992, -0.01675, -0.03458, 0.9993, -0.008441, -0.037, 0.9993, -0.01355, -0.03778, 0.9992, -0.02176, -0.03887, 0.999, -0.01683, -0.03464, 0.9993, -0.01355, -0.03762, 0.9992, -0.01656, -0.0393, 0.9991, -0.02306, -0.05677, 0.9981, -0.01281, -0.05292, 0.9985, -0.01879, -0.05018, 0.9986, -0.01284, -0.05292, 0.9985, -0.01172, -0.05086, 0.9986, -0.01875, -0.0502, 0.9986, -0.0118, -0.05093, 0.9986, -0.01186, -0.04897, 0.9987, -0.0187, -0.05015, 0.9986, -0.01185, -0.049, 0.9987, -0.01857, -0.04221, 0.9989, -0.0187, -0.05019, 0.9986, -0.01678, -0.03466, 0.9993, -0.02172, -0.03888, 0.999, -0.02558, -0.04199, 0.9988, -0.0182, -0.0355, 0.9992, -0.02169, -0.03888, 0.999, -0.01994, -0.04493, 0.9988, -0.02282, -0.05119, 0.9984, -0.02549, -0.04203, 0.9988, -0.01997, -0.04506, 0.9988, -0.01149, -0.04737, 0.9988, -0.01102, -0.05452, 0.9985, -0.02297, -0.05115, 0.9984, -0.01145, -0.04737, 0.9988, -0.006578, -0.04314, 0.999, -0.003686, -0.04793, 0.9988, -0.01108, -0.05448, 0.9985, -0.006545, -0.04301, 0.9991, -0.008354, -0.03709, 0.9993, -0.006289, -0.03862, 0.9992, -0.003537, -0.04795, 0.9988, -0.008327, -0.03701, 0.9993, -0.0168, -0.03465, 0.9993, -0.01813, -0.03553, 0.9992, -0.006265, -0.03877, 0.9992, -0.02851, -0.04632, 0.9985, -0.02593, -0.05925, 0.9979, -0.02307, -0.05683, 0.9981, -0.02592, -0.05918, 0.9979, -0.0115, -0.06109, 0.9981, -0.02308, -0.05678, 0.9981, -0.01156, -0.06109, 0.9981, -0.001036, -0.05473, 0.9985, -0.005052, -0.05381, 0.9985, -0.0009605, -0.05481, 0.9985, -0.005076, -0.04213, 0.9991, -0.005014, -0.05384, 0.9985, -0.005085, -0.04212, 0.9991, -0.0195, -0.0385, 0.9991, -0.0185, -0.04223, 0.9989, -0.01951, -0.03849, 0.9991, -0.02854, -0.04625, 0.9985, -0.01853, -0.04224, 0.9989, -0.0285, -0.04628, 0.9985, -0.02302, -0.05685, 0.9981, -0.02317, -0.04766, 0.9986, -0.02301, -0.05683, 0.9981, -0.01149, -0.06118, 0.9981, -0.0124, -0.05669, 0.9983, -0.01154, -0.06113, 0.9981, -0.005053, -0.05384, 0.9985, -0.007104, -0.052, 0.9986, -0.01244, -0.05668, 0.9983, -0.005039, -0.05382, 0.9985, -0.005127, -0.04204, 0.9991, -0.009006, -0.04541, 0.9989, -0.007089, -0.05201, 0.9986, -0.005109, -0.04207, 0.9991, -0.0185, -0.04214, 0.9989, -0.009049, -0.04542, 0.9989, -0.01859, -0.04214, 0.9989, -0.02845, -0.04624, 0.9985, -0.02315, -0.0476, 0.9986, -0.02314, -0.04765, 0.9986, -0.023, -0.05688, 0.9981, -0.0187, -0.05016, 0.9986, -0.02303, -0.05684, 0.9981, -0.01246, -0.05672, 0.9983, -0.01321, -0.05577, 0.9984, -0.01236, -0.05669, 0.9983, -0.007082, -0.05209, 0.9986, -0.00964, -0.05271, 0.9986, -0.01321, -0.0558, 0.9984, -0.007172, -0.05202, 0.9986, -0.009075, -0.04549, 0.9989, -0.01099, -0.04829, 0.9988, -0.009754, -0.0527, 0.9986, -0.009041, -0.04549, 0.9989, -0.01858, -0.04216, 0.9989, -0.01098, -0.04831, 0.9988, -0.01853, -0.04213, 0.9989, -0.02315, -0.04761, 0.9986, -0.01865, -0.05019, 0.9986, -0.02301, -0.05678, 0.9981, -0.01323, -0.05572, 0.9984, -0.01283, -0.05297, 0.9985, -0.0132, -0.05582, 0.9984, -0.00967, -0.05273, 0.9986, -0.01169, -0.05088, 0.9986, -0.01277, -0.05299, 0.9985, -0.009747, -0.05264, 0.9986, -0.01101, -0.04835, 0.9988, -0.01189, -0.04902, 0.9987, -0.0118, -0.05092, 0.9986, -0.01104, -0.04831, 0.9988, -0.01861, -0.04221, 0.9989, -0.01188, -0.04906, 0.9987, -0.01262, -0.02289, 0.9997, -0.01565, -0.02462, 0.9996, -0.01656, -0.02961, 0.9994, -0.01359, -0.02797, 0.9995, -0.009757, -0.04104, 0.9991, -0.01285, -0.04275, 0.999, -0.01479, -0.03245, 0.9994, -0.01176, -0.03081, 0.9995, -0.01562, -0.02461, 0.9996, -0.01393, -0.02767, 0.9995, -0.01476, -0.03246, 0.9994, -0.01666, -0.02966, 0.9994, -0.01078, -0.02589, 0.9996, -0.0126, -0.02288, 0.9997, -0.0136, -0.0279, 0.9995, -0.01173, -0.03079, 0.9995, -0.01564, -0.02455, 0.9996, -0.0126, -0.02287, 0.9997, -0.01078, -0.02583, 0.9996, -0.01384, -0.0276, 0.9995, -0.01353, -0.02788, 0.9995, -0.01664, -0.02963, 0.9994, -0.01655, -0.03939, 0.9991, -0.01367, -0.03781, 0.9992, -0.01169, -0.03087, 0.9995, -0.01482, -0.03254, 0.9994, -0.01388, -0.02765, 0.9995, -0.01075, -0.02586, 0.9996, -0.01669, -0.02956, 0.9994, -0.01479, -0.03253, 0.9994, -0.01293, -0.04271, 0.999, -0.01654, -0.03937, 0.9991, -0.01174, -0.03076, 0.9995, -0.0136, -0.0279, 0.9995, -0.01364, -0.03773, 0.9992, -0.009853, -0.04112, 0.9991, -0.01359, -0.03774, 0.9992, -0.01651, -0.03942, 0.9991, -0.01283, -0.04272, 0.999, -0.009819, -0.04108, 0.9991, 0.03266, -0.02531, 0.9991, 0.04215, -0.02026, 0.9989, 0.05166, -0.02394, 0.9984, 0.03849, -0.02906, 0.9988, 0.04215, -0.02031, 0.9989, 0.04521, -0.006533, 0.999, 0.05295, -0.009221, 0.9986, 0.05184, -0.02403, 0.9984, 0.04494, -0.008133, 0.999, 0.03879, -0.001535, 0.9992, 0.04697, 0.001946, 0.9989, 0.05293, -0.009331, 0.9986, 0.03875, -0.001495, 0.9992, 0.0303, -0.005159, 0.9995, 0.03512, -0.004951, 0.9994, 0.04699, 0.002002, 0.9989, 0.03025, -0.005086, 0.9995, 0.02749, -0.01719, 0.9995, 0.03238, -0.01981, 0.9993, 0.03505, -0.004947, 0.9994, 0.02753, -0.01712, 0.9995, 0.03262, -0.02533, 0.9991, 0.03848, -0.02913, 0.9988, 0.03243, -0.01985, 0.9993, 0.03498, -0.01684, 0.9992, 0.02944, -0.01918, 0.9994, 0.02938, -0.01376, 0.9995, 0.03176, -0.01159, 0.9994, 0.03702, -0.008197, 0.9993, 0.03493, -0.0169, 0.9992, 0.03188, -0.01163, 0.9994, 0.03291, -0.003787, 0.9995, 0.037, -0.008272, 0.9993, 0.03177, -0.01155, 0.9994, 0.03078, -0.006925, 0.9995, 0.02736, -0.006199, 0.9996, 0.03297, -0.00378, 0.9994, 0.03083, -0.007019, 0.9995, 0.0278, -0.01104, 0.9996, 0.02538, -0.01488, 0.9996, 0.02739, -0.006232, 0.9996, 0.02782, -0.01107, 0.9996, 0.02936, -0.0193, 0.9994, 0.02527, -0.01479, 0.9996, 0.02778, -0.01111, 0.9996, 0.02926, -0.01386, 0.9995, 0.04947, -0.02148, 0.9985, 0.04543, -0.01142, 0.9989, 0.04331, -0.01801, 0.9989, 0.04543, -0.01149, 0.9989, 0.04355, -0.01069, 0.999, 0.04332, -0.01801, 0.9989, 0.04355, -0.01061, 0.999, 0.04179, -0.01099, 0.9991, 0.04333, -0.01796, 0.9989, 0.0418, -0.01099, 0.9991, 0.03587, -0.01857, 0.9992, 0.04337, -0.018, 0.9989, 0.02532, -0.01484, 0.9996, 0.02935, -0.01923, 0.9994, 0.03258, -0.02538, 0.9991, 0.02759, -0.01721, 0.9995, 0.02938, -0.01923, 0.9994, 0.0349, -0.01683, 0.9992, 0.04219, -0.02027, 0.9989, 0.03264, -0.02541, 0.9991, 0.03492, -0.01689, 0.9992, 0.03703, -0.0082, 0.9993, 0.04496, -0.008159, 0.999, 0.04225, -0.02032, 0.9989, 0.03702, -0.008223, 0.9993, 0.03291, -0.003899, 0.9995, 0.03868, -0.001492, 0.9993, 0.04488, -0.008108, 0.999, 0.03292, -0.003828, 0.9995, 0.02738, -0.006195, 0.9996, 0.03033, -0.005124, 0.9995, 0.03865, -0.001504, 0.9993, 0.02732, -0.00618, 0.9996, 0.02526, -0.01486, 0.9996, 0.02751, -0.0172, 0.9995, 0.0303, -0.005038, 0.9995, 0.03845, -0.02912, 0.9988, 0.05175, -0.02399, 0.9984, 0.04948, -0.0215, 0.9985, 0.0517, -0.02392, 0.9984, 0.05293, -0.009251, 0.9986, 0.04949, -0.02149, 0.9985, 0.05293, -0.009251, 0.9986, 0.04698, 0.00209, 0.9989, 0.04633, -0.00397, 0.9989, 0.04704, 0.002034, 0.9989, 0.03515, -0.004921, 0.9994, 0.04643, -0.003932, 0.9989, 0.03516, -0.004907, 0.9994, 0.0324, -0.01985, 0.9993, 0.03593, -0.01855, 0.9992, 0.0324, -0.0198, 0.9993, 0.03848, -0.02911, 0.9988, 0.03592, -0.01853, 0.9992, 0.0385, -0.02914, 0.9988, 0.04958, -0.02149, 0.9985, 0.0407, -0.02224, 0.9989, 0.04952, -0.02146, 0.9985, 0.05296, -0.009251, 0.9986, 0.04879, -0.01058, 0.9988, 0.05294, -0.009219, 0.9986, 0.04631, -0.003941, 0.9989, 0.04433, -0.005793, 0.999, 0.04876, -0.01056, 0.9988, 0.04631, -0.003895, 0.9989, 0.03504, -0.004942, 0.9994, 0.03827, -0.008394, 0.9992, 0.04432, -0.005829, 0.999, 0.0351, -0.004918, 0.9994, 0.03589, -0.01856, 0.9992, 0.03831, -0.00846, 0.9992, 0.03587, -0.01866, 0.9992, 0.03847, -0.02912, 0.9988, 0.04061, -0.02223, 0.9989, 0.04061, -0.02224, 0.9989, 0.04951, -0.02146, 0.9985, 0.04328, -0.01793, 0.9989, 0.04953, -0.02146, 0.9985, 0.04876, -0.01062, 0.9988, 0.04837, -0.01177, 0.9988, 0.04882, -0.01056, 0.9988, 0.04433, -0.005775, 0.999, 0.04549, -0.008649, 0.9989, 0.04843, -0.0118, 0.9988, 0.04438, -0.005863, 0.999, 0.03835, -0.008474, 0.9992, 0.04149, -0.01045, 0.9991, 0.04547, -0.008737, 0.9989, 0.03832, -0.008372, 0.9992, 0.03591, -0.01856, 0.9992, 0.04144, -0.01039, 0.9991, 0.03586, -0.01858, 0.9992, 0.04061, -0.02224, 0.9989, 0.04335, -0.01794, 0.9989, 0.04954, -0.0215, 0.9985, 0.04841, -0.01183, 0.9988, 0.04544, -0.01141, 0.9989, 0.04851, -0.01179, 0.9988, 0.04551, -0.008625, 0.9989, 0.0436, -0.01062, 0.999, 0.04547, -0.01141, 0.9989, 0.04552, -0.008712, 0.9989, 0.04146, -0.01044, 0.9991, 0.04182, -0.01097, 0.9991, 0.04358, -0.01065, 0.999, 0.04144, -0.01041, 0.9991, 0.03587, -0.01863, 0.9992, 0.0418, -0.0109, 0.9991, 0.01271, 0.001675, 0.9999, 0.01389, -0.006269, 0.9999, 0.02299, -0.01105, 0.9997, 0.02117, -0.008416, 0.9997, 0.03078, -0.006947, 0.9995, 0.03182, -0.01161, 0.9994, 0.02619, -0.006795, 0.9996, 0.02439, -0.004079, 0.9997, 0.01389, -0.006243, 0.9999, 0.01747, -0.001655, 0.9998, 0.02624, -0.006824, 0.9996, 0.02306, -0.01115, 0.9997, 0.01473, 0.006194, 0.9999, 0.01273, 0.00162, 0.9999, 0.0211, -0.008356, 0.9997, 0.02436, -0.004044, 0.9997, 0.01386, -0.006242, 0.9999, 0.01272, 0.00159, 0.9999, 0.01477, 0.00619, 0.9999, 0.01751, -0.001696, 0.9998, 0.02112, -0.008345, 0.9997, 0.02305, -0.0112, 0.9997, 0.02927, -0.01374, 0.9995, 0.02775, -0.01103, 0.9996, 0.02433, -0.003989, 0.9997, 0.02629, -0.006883, 0.9996, 0.01746, -0.001676, 0.9998, 0.01479, 0.006129, 0.9999, 0.02295, -0.01109, 0.9997, 0.02621, -0.006754, 0.9996, 0.03182, -0.01157, 0.9994, 0.02936, -0.0138, 0.9995, 0.02425, -0.004042, 0.9997, 0.02107, -0.008376, 0.9997, 0.02764, -0.0111, 0.9996, 0.03089, -0.006908, 0.9995, 0.0277, -0.01111, 0.9996, 0.02928, -0.0138, 0.9995, 0.03181, -0.0116, 0.9994, 0.03081, -0.006997, 0.9995, -0.02618, 0.01592, 0.9995, -0.03465, 0.01291, 0.9993, -0.04413, 0.01547, 0.9989, -0.0319, 0.01872, 0.9993, -0.03473, 0.0129, 0.9993, -0.03751, -0.000956, 0.9993, -0.04532, 0.001105, 0.999, -0.04421, 0.01558, 0.9989, -0.03734, -0.0009119, 0.9993, -0.03106, -0.00795, 0.9995, -0.03912, -0.01077, 0.9992, -0.04517, 0.001074, 0.999, -0.03104, -0.008016, 0.9995, -0.02255, -0.004873, 0.9997, -0.02718, -0.006084, 0.9996, -0.03909, -0.01084, 0.9992, -0.02248, -0.004931, 0.9997, -0.01722, 0.01876, 0.9997, -0.02446, 0.01013, 0.9996, -0.02712, -0.006206, 0.9996, -0.01979, 0.008748, 0.9998, -0.02621, 0.01596, 0.9995, -0.03184, 0.01875, 0.9993, -0.02459, 0.01023, 0.9996, -0.02753, 0.01029, 0.9996, -0.02193, 0.01221, 0.9997, -0.02251, 0.005238, 0.9997, -0.02498, 0.003194, 0.9997, -0.02956, 0.001638, 0.9996, -0.02757, 0.01025, 0.9996, -0.02498, 0.003148, 0.9997, -0.02539, -0.004848, 0.9997, -0.02955, 0.001612, 0.9996, -0.02496, 0.003165, 0.9997, -0.0233, -0.001606, 0.9997, -0.01977, -0.002911, 0.9998, -0.02539, -0.004934, 0.9997, -0.02334, -0.001582, 0.9997, -0.02087, 0.002444, 0.9998, -0.01782, 0.007486, 0.9998, -0.01982, -0.002807, 0.9998, -0.02085, 0.002348, 0.9998, -0.02196, 0.01232, 0.9997, -0.01783, 0.007578, 0.9998, -0.02084, 0.002305, 0.9998, -0.0225, 0.005269, 0.9997, -0.0424, 0.01121, 0.999, -0.03763, 0.002661, 0.9993, -0.03608, 0.007226, 0.9993, -0.03765, 0.002784, 0.9993, -0.03573, 0.001836, 0.9994, -0.03607, 0.007253, 0.9993, -0.03574, 0.001801, 0.9994, -0.03396, 0.002007, 0.9994, -0.03607, 0.007183, 0.9993, -0.0339, 0.001992, 0.9994, -0.02851, 0.007414, 0.9996, -0.03605, 0.007198, 0.9993, -0.01779, 0.007481, 0.9998, -0.022, 0.01222, 0.9997, -0.02619, 0.01591, 0.9995, -0.01988, 0.008787, 0.9998, -0.02199, 0.01217, 0.9997, -0.02754, 0.01014, 0.9996, -0.0347, 0.01294, 0.9993, -0.02629, 0.01596, 0.9995, -0.02765, 0.01022, 0.9996, -0.02958, 0.001635, 0.9996, -0.03751, -0.0009672, 0.9993, -0.03477, 0.01294, 0.9993, -0.02958, 0.001602, 0.9996, -0.02538, -0.004912, 0.9997, -0.03106, -0.008051, 0.9995, -0.03734, -0.0009382, 0.9993, -0.02534, -0.004989, 0.9997, -0.01974, -0.002903, 0.9998, -0.02253, -0.004876, 0.9997, -0.031, -0.008067, 0.9995, -0.01974, -0.002894, 0.9998, -0.01776, 0.007532, 0.9998, -0.01985, 0.008722, 0.9998, -0.02251, -0.004916, 0.9997, -0.03186, 0.01871, 0.9993, -0.04416, 0.01553, 0.9989, -0.04238, 0.01114, 0.999, -0.04411, 0.01558, 0.9989, -0.0452, 0.001052, 0.999, -0.04237, 0.01119, 0.999, -0.0452, 0.001038, 0.999, -0.03904, -0.01089, 0.9992, -0.03843, -0.006738, 0.9992, -0.03912, -0.01088, 0.9992, -0.02719, -0.006153, 0.9996, -0.0385, -0.006815, 0.9992, -0.02717, -0.006153, 0.9996, -0.02457, 0.01014, 0.9996, -0.0286, 0.007425, 0.9996, -0.0245, 0.01009, 0.9996, -0.03187, 0.01872, 0.9993, -0.02857, 0.007395, 0.9996, -0.0319, 0.01876, 0.9993, -0.04245, 0.01112, 0.999, -0.03299, 0.01338, 0.9994, -0.04241, 0.01115, 0.999, -0.04524, 0.001028, 0.999, -0.04107, 0.002212, 0.9992, -0.04523, 0.001012, 0.999, -0.03846, -0.006762, 0.9992, -0.03648, -0.00466, 0.9993, -0.04103, 0.002189, 0.9992, -0.03844, -0.006779, 0.9992, -0.02715, -0.006188, 0.9996, -0.03042, -0.002437, 0.9995, -0.0365, -0.004682, 0.9993, -0.02712, -0.006063, 0.9996, -0.02851, 0.007338, 0.9996, -0.03039, -0.002362, 0.9995, -0.02853, 0.007469, 0.9996, -0.03182, 0.01877, 0.9993, -0.03289, 0.01337, 0.9994, -0.03292, 0.01334, 0.9994, -0.04236, 0.01113, 0.999, -0.03603, 0.007153, 0.9993, -0.04238, 0.01119, 0.999, -0.04102, 0.002174, 0.9992, -0.0406, 0.003021, 0.9992, -0.04102, 0.002151, 0.9992, -0.03652, -0.004632, 0.9993, -0.03762, -0.002057, 0.9993, -0.04063, 0.003023, 0.9992, -0.03653, -0.004632, 0.9993, -0.03049, -0.002322, 0.9995, -0.03362, 0.001188, 0.9994, -0.0376, -0.002053, 0.9993, -0.03042, -0.002373, 0.9995, -0.0286, 0.007382, 0.9996, -0.03356, 0.001144, 0.9994, -0.02849, 0.007396, 0.9996, -0.03288, 0.01333, 0.9994, -0.03606, 0.00715, 0.9993, -0.04239, 0.01117, 0.999, -0.04059, 0.003045, 0.9992, -0.03766, 0.00272, 0.9993, -0.04069, 0.003004, 0.9992, -0.03764, -0.002091, 0.9993, -0.0358, 0.001756, 0.9994, -0.03767, 0.002662, 0.9993, -0.0376, -0.002015, 0.9993, -0.03356, 0.001186, 0.9994, -0.03401, 0.002026, 0.9994, -0.03578, 0.001842, 0.9994, -0.03356, 0.001178, 0.9994, -0.02866, 0.007351, 0.9996, -0.03402, 0.001968, 0.9994, -0.008138, 0.007487, 0.9999, -0.0102, 0.01036, 0.9999, -0.01571, 0.007146, 0.9999, -0.01432, 0.002172, 0.9999, -0.02332, -0.001631, 0.9997, -0.02508, 0.003143, 0.9997, -0.01905, 0.003022, 0.9998, -0.0171, -0.002021, 0.9999, -0.01023, 0.01042, 0.9999, -0.01454, 0.006213, 0.9999, -0.019, 0.003137, 0.9998, -0.01569, 0.007224, 0.9999, -0.01334, -0.001692, 0.9999, -0.008142, 0.007529, 0.9999, -0.01424, 0.002349, 0.9999, -0.017, -0.001975, 0.9999, -0.01014, 0.0104, 0.9999, -0.008203, 0.007523, 0.9999, -0.01331, -0.001692, 0.9999, -0.0146, 0.006223, 0.9999, -0.01432, 0.002253, 0.9999, -0.0157, 0.007188, 0.9999, -0.02252, 0.00525, 0.9997, -0.0209, 0.002433, 0.9998, -0.017, -0.00199, 0.9999, -0.01902, 0.002966, 0.9998, -0.01461, 0.006222, 0.9999, -0.01333, -0.001688, 0.9999, -0.01562, 0.007251, 0.9999, -0.01908, 0.003029, 0.9998, -0.02492, 0.003189, 0.9997, -0.02256, 0.005281, 0.9997, -0.01699, -0.001968, 0.9999, -0.01436, 0.002233, 0.9999, -0.02081, 0.002462, 0.9998, -0.02337, -0.001549, 0.9997, -0.02079, 0.002439, 0.9998, -0.02245, 0.005208, 0.9997, -0.02494, 0.003171, 0.9997, -0.02331, -0.001607, 0.9997, -0.002161, 0.0295, 0.9996, -0.01368, 0.03164, 0.9994, -0.01626, 0.03527, 0.9992, -0.001748, 0.03144, 0.9995, -0.01364, 0.03157, 0.9994, -0.02221, 0.02319, 0.9995, -0.02513, 0.02429, 0.9994, -0.01623, 0.03528, 0.9992, -0.02226, 0.02329, 0.9995, -0.02045, 0.01185, 0.9997, -0.02431, 0.009944, 0.9997, -0.02526, 0.02437, 0.9994, -0.02047, 0.01182, 0.9997, -0.009462, 0.01049, 0.9999, -0.009905, 0.008308, 0.9999, -0.02437, 0.009961, 0.9997, -0.009416, 0.01045, 0.9999, 0.00223, 0.01927, 0.9998, 0.003574, 0.01866, 0.9998, -0.01002, 0.008202, 0.9999, 0.002256, 0.01941, 0.9998, -0.00203, 0.0295, 0.9996, -0.001754, 0.03146, 0.9995, 0.003549, 0.0188, 0.9998, -0.01164, 0.02804, 0.9995, -0.003427, 0.02679, 0.9996, -0.008574, 0.02259, 0.9997, -0.01216, 0.02225, 0.9997, -0.01785, 0.02213, 0.9996, -0.01166, 0.02797, 0.9995, -0.0121, 0.02231, 0.9997, -0.01606, 0.01549, 0.9998, -0.01785, 0.02216, 0.9996, -0.01208, 0.02234, 0.9997, -0.01188, 0.01875, 0.9998, -0.007993, 0.0146, 0.9999, -0.01599, 0.0154, 0.9998, -0.01189, 0.01878, 0.9998, -0.00832, 0.01906, 0.9998, -0.001648, 0.02, 0.9998, -0.007973, 0.01462, 0.9999, -0.008276, 0.01897, 0.9998, -0.00342, 0.02679, 0.9996, -0.001708, 0.02004, 0.9998, -0.008271, 0.01908, 0.9998, -0.008598, 0.02256, 0.9997, -0.01512, 0.03123, 0.9994, -0.01662, 0.02089, 0.9996, -0.01063, 0.02368, 0.9997, -0.01663, 0.02089, 0.9996, -0.01516, 0.01887, 0.9997, -0.0106, 0.02363, 0.9997, -0.01518, 0.01886, 0.9997, -0.01214, 0.01872, 0.9998, -0.0106, 0.02366, 0.9997, -0.01215, 0.01873, 0.9998, -0.001781, 0.01971, 0.9998, -0.01062, 0.02371, 0.9997, -0.001673, 0.02013, 0.9998, -0.003548, 0.0268, 0.9996, -0.002162, 0.02949, 0.9996, 0.002102, 0.0193, 0.9998, -0.003543, 0.02673, 0.9996, -0.01174, 0.02801, 0.9995, -0.01376, 0.03164, 0.9994, -0.002115, 0.02943, 0.9996, -0.01166, 0.02796, 0.9995, -0.01782, 0.02204, 0.9996, -0.0222, 0.02323, 0.9995, -0.01364, 0.03162, 0.9994, -0.0178, 0.0222, 0.9996, -0.01597, 0.01544, 0.9998, -0.02044, 0.01191, 0.9997, -0.0222, 0.02328, 0.9995, -0.01604, 0.01543, 0.9998, -0.008001, 0.0147, 0.9999, -0.009427, 0.01046, 0.9999, -0.02038, 0.01196, 0.9997, -0.008069, 0.01464, 0.9999, -0.001664, 0.02011, 0.9998, 0.00212, 0.0193, 0.9998, -0.009481, 0.01045, 0.9999, -0.001731, 0.03146, 0.9995, -0.01622, 0.03527, 0.9992, -0.01508, 0.03127, 0.9994, -0.01629, 0.03526, 0.9992, -0.02526, 0.02431, 0.9994, -0.01514, 0.03123, 0.9994, -0.02524, 0.02432, 0.9994, -0.02436, 0.009948, 0.9997, -0.02138, 0.01284, 0.9997, -0.02432, 0.00986, 0.9997, -0.009984, 0.008274, 0.9999, -0.02139, 0.01277, 0.9997, -0.01001, 0.008242, 0.9999, 0.003494, 0.01866, 0.9998, -0.00179, 0.0197, 0.9998, 0.003515, 0.01875, 0.9998, -0.001734, 0.03148, 0.9995, -0.001779, 0.01979, 0.9998, -0.001746, 0.03141, 0.9995, -0.01508, 0.03118, 0.9994, -0.005566, 0.02746, 0.9996, -0.01509, 0.03118, 0.9994, -0.02526, 0.02427, 0.9994, -0.02059, 0.02276, 0.9995, -0.0252, 0.02433, 0.9994, -0.02139, 0.01285, 0.9997, -0.01863, 0.01555, 0.9997, -0.0206, 0.02279, 0.9995, -0.02135, 0.01286, 0.9997, -0.009968, 0.008326, 0.9999, -0.01137, 0.01367, 0.9998, -0.01863, 0.01558, 0.9997, -0.009994, 0.008288, 0.9999, -0.001826, 0.01976, 0.9998, -0.01145, 0.01364, 0.9998, -0.001815, 0.01975, 0.9998, -0.001766, 0.03147, 0.9995, -0.005598, 0.02752, 0.9996, -0.005638, 0.02753, 0.9996, -0.01507, 0.03122, 0.9994, -0.01062, 0.02373, 0.9997, -0.01511, 0.03122, 0.9994, -0.01904, 0.02822, 0.9994, -0.01849, 0.02227, 0.9996, -0.0206, 0.02279, 0.9995, -0.01867, 0.01562, 0.9997, -0.01721, 0.01748, 0.9997, -0.0185, 0.02216, 0.9996, -0.01865, 0.01557, 0.9997, -0.01144, 0.01368, 0.9998, -0.01126, 0.01697, 0.9998, -0.01713, 0.01738, 0.9997, -0.01141, 0.01368, 0.9998, -0.001791, 0.01977, 0.9998, -0.01124, 0.017, 0.9998, -0.001814, 0.01972, 0.9998, -0.005631, 0.0275, 0.9996, -0.01063, 0.02367, 0.9997, -0.01516, 0.03119, 0.9994, -0.01852, 0.02224, 0.9996, -0.01668, 0.02093, 0.9996, -0.01851, 0.0222, 0.9996, -0.01723, 0.01739, 0.9997, -0.0152, 0.01879, 0.9997, -0.01664, 0.0208, 0.9996, -0.01721, 0.01736, 0.9997, -0.01126, 0.01697, 0.9998, -0.01212, 0.0187, 0.9998, -0.01518, 0.01884, 0.9997, -0.01132, 0.01694, 0.9998, -0.001709, 0.01974, 0.9998, -0.01214, 0.01868, 0.9998, 0.002671, 0.02172, 0.9998, 0.003001, 0.02527, 0.9997, -0.002594, 0.02307, 0.9997, -0.002955, 0.01949, 0.9998, -0.0119, 0.01875, 0.9998, -0.01216, 0.02234, 0.9997, -0.00608, 0.02323, 0.9997, -0.008302, 0.01673, 0.9998, 0.003032, 0.02517, 0.9997, -0.00307, 0.02552, 0.9997, -0.005923, 0.0232, 0.9997, -0.002652, 0.02298, 0.9997, -0.003445, 0.02192, 0.9998, 0.002716, 0.02168, 0.9998, -0.002963, 0.01943, 0.9998, -0.00834, 0.01903, 0.9998, 0.003031, 0.02521, 0.9997, 0.002728, 0.02167, 0.9998, -0.003402, 0.022, 0.9998, -0.00313, 0.02559, 0.9997, -0.002993, 0.01956, 0.9998, -0.002563, 0.02853, 0.9996, -0.00862, 0.02268, 0.9997, -0.008377, 0.01899, 0.9998, -0.008293, 0.01919, 0.9998, -0.005945, 0.02329, 0.9997, -0.003049, 0.02553, 0.9997, -0.003474, 0.02198, 0.9998, -0.002516, 0.02304, 0.9997, -0.006012, 0.02327, 0.9997, -0.01211, 0.02237, 0.9997, -0.008648, 0.0226, 0.9997, -0.008219, 0.01913, 0.9998, -0.00297, 0.01949, 0.9998, -0.00832, 0.01906, 0.9998, -0.01196, 0.0188, 0.9998, -0.008363, 0.01907, 0.9998, -0.008602, 0.02259, 0.9997, -0.01215, 0.02235, 0.9997, -0.01189, 0.01878, 0.9998, 0.02707, 0.005142, 0.9996, 0.02218, 0.01784, 0.9996, 0.02648, 0.02411, 0.9994, 0.03129, 0.007966, 0.9995, 0.02231, 0.01784, 0.9996, 0.01073, 0.02119, 0.9997, 0.01238, 0.0262, 0.9996, 0.02658, 0.02409, 0.9994, 0.01075, 0.02119, 0.9997, 0.002311, 0.01452, 0.9999, 0.001274, 0.01913, 0.9998, 0.01241, 0.02636, 0.9996, 0.002398, 0.01452, 0.9999, 0.01007, -0.001206, 0.9999, 0.01011, 0.002099, 0.9999, 0.00136, 0.01911, 0.9998, 0.01007, -0.001185, 0.9999, 0.02026, -0.003648, 0.9998, 0.02318, -0.002529, 0.9997, 0.01007, 0.002127, 0.9999, 0.02023, -0.003741, 0.9998, 0.0272, 0.005126, 0.9996, 0.03128, 0.007987, 0.9995, 0.02326, -0.002567, 0.9997, 0.01946, 0.01139, 0.9997, 0.02219, 0.003367, 0.9997, 0.01674, 0.00405, 0.9999, 0.01405, 0.008537, 0.9999, 0.01179, 0.01437, 0.9998, 0.01953, 0.01126, 0.9997, 0.01409, 0.008552, 0.9999, 0.005851, 0.01062, 0.9999, 0.01175, 0.01437, 0.9998, 0.01407, 0.008558, 0.9999, 0.01133, 0.006639, 0.9999, 0.01089, -0.001567, 0.9999, 0.005846, 0.01057, 0.9999, 0.01131, 0.006657, 0.9999, 0.01387, 0.002126, 0.9999, 0.01768, -0.00316, 0.9998, 0.01089, -0.001585, 0.9999, 0.01396, 0.002108, 0.9999, 0.02224, 0.003273, 0.9997, 0.01768, -0.003195, 0.9998, 0.01399, 0.002048, 0.9999, 0.0168, 0.004013, 0.9999, 0.02403, 0.02129, 0.9995, 0.01552, 0.01655, 0.9997, 0.02128, 0.01268, 0.9997, 0.01559, 0.01657, 0.9997, 0.01467, 0.01434, 0.9998, 0.02131, 0.01268, 0.9997, 0.01469, 0.01439, 0.9998, 0.01494, 0.01233, 0.9998, 0.02124, 0.0127, 0.9997, 0.0149, 0.01234, 0.9998, 0.02211, 0.002842, 0.9998, 0.02126, 0.01269, 0.9997, 0.01772, -0.003202, 0.9998, 0.02223, 0.00335, 0.9997, 0.02704, 0.005158, 0.9996, 0.02027, -0.003621, 0.9998, 0.02228, 0.003305, 0.9997, 0.01947, 0.01136, 0.9997, 0.02224, 0.01774, 0.9996, 0.02703, 0.005201, 0.9996, 0.01953, 0.01133, 0.9997, 0.01174, 0.01436, 0.9998, 0.01081, 0.02122, 0.9997, 0.02236, 0.01785, 0.9996, 0.01177, 0.01436, 0.9998, 0.005924, 0.01066, 0.9999, 0.002344, 0.01451, 0.9999, 0.01082, 0.02124, 0.9997, 0.005834, 0.01061, 0.9999, 0.011, -0.001533, 0.9999, 0.01, -0.001277, 0.9999, 0.002286, 0.01444, 0.9999, 0.01102, -0.001501, 0.9999, 0.01774, -0.003135, 0.9998, 0.02033, -0.003655, 0.9998, 0.01005, -0.001175, 0.9999, 0.03129, 0.007925, 0.9995, 0.02661, 0.02411, 0.9994, 0.02406, 0.02129, 0.9995, 0.02661, 0.02408, 0.9994, 0.01239, 0.02624, 0.9996, 0.02404, 0.02125, 0.9995, 0.01238, 0.02626, 0.9996, 0.001331, 0.01908, 0.9998, 0.006904, 0.01767, 0.9998, 0.001318, 0.01912, 0.9998, 0.01008, 0.002107, 0.9999, 0.006918, 0.01771, 0.9998, 0.01009, 0.002089, 0.9999, 0.02326, -0.002533, 0.9997, 0.0221, 0.002829, 0.9998, 0.02328, -0.002613, 0.9997, 0.03128, 0.007965, 0.9995, 0.02213, 0.002797, 0.9998, 0.03129, 0.007948, 0.9995, 0.02404, 0.02127, 0.9995, 0.02541, 0.01071, 0.9996, 0.02401, 0.02131, 0.9995, 0.01234, 0.02629, 0.9996, 0.01353, 0.02163, 0.9997, 0.01234, 0.02627, 0.9996, 0.006884, 0.0177, 0.9998, 0.008644, 0.01646, 0.9998, 0.01351, 0.02156, 0.9997, 0.006872, 0.01766, 0.9998, 0.01004, 0.002055, 0.9999, 0.01316, 0.00732, 0.9999, 0.008638, 0.01639, 0.9998, 0.01007, 0.002052, 0.9999, 0.02216, 0.002781, 0.9998, 0.01324, 0.00728, 0.9999, 0.02212, 0.002765, 0.9998, 0.03127, 0.007933, 0.9995, 0.02536, 0.01068, 0.9996, 0.02539, 0.01065, 0.9996, 0.02399, 0.02133, 0.9995, 0.02121, 0.01273, 0.9997, 0.02393, 0.02132, 0.9995, 0.01355, 0.02162, 0.9997, 0.01602, 0.01918, 0.9997, 0.01352, 0.02156, 0.9997, 0.008677, 0.0164, 0.9998, 0.01286, 0.01575, 0.9998, 0.0161, 0.0192, 0.9997, 0.008722, 0.01638, 0.9998, 0.01327, 0.007268, 0.9999, 0.01537, 0.009863, 0.9998, 0.0129, 0.01571, 0.9998, 0.01324, 0.007297, 0.9999, 0.02209, 0.002809, 0.9998, 0.01534, 0.009887, 0.9998, 0.02205, 0.002846, 0.9998, 0.02539, 0.0107, 0.9996, 0.02123, 0.0126, 0.9997, 0.024, 0.02131, 0.9995, 0.01606, 0.01918, 0.9997, 0.01558, 0.01664, 0.9997, 0.01609, 0.01911, 0.9997, 0.01285, 0.01576, 0.9998, 0.01471, 0.01437, 0.9998, 0.01557, 0.01658, 0.9997, 0.0129, 0.01575, 0.9998, 0.01535, 0.009916, 0.9998, 0.01501, 0.01228, 0.9998, 0.01476, 0.01433, 0.9998, 0.01531, 0.009946, 0.9998, 0.02211, 0.002834, 0.9998, 0.015, 0.01235, 0.9998, 0.007868, -0.007658, 0.9999, 0.01317, 0.001356, 0.9999, 0.01507, 0.001303, 0.9999, 0.01219, -0.002587, 0.9999, 0.01135, 0.006645, 0.9999, 0.0141, 0.008628, 0.9999, 0.01236, 0.006119, 0.9999, 0.009431, 0.004187, 0.9999, 0.0131, 0.001445, 0.9999, 0.008784, 0.00885, 0.9999, 0.01247, 0.006117, 0.9999, 0.01512, 0.001356, 0.9999, -0.001281, 0.009269, 1.0, 0.007891, -0.007651, 0.9999, 0.01217, -0.002541, 0.9999, 0.009491, 0.00417, 0.9999, 0.01309, 0.001425, 0.9999, 0.007897, -0.007631, 0.9999, -0.00124, 0.009331, 1.0, 0.008754, 0.008891, 0.9999, 0.01216, -0.002546, 0.9999, 0.01505, 0.001424, 0.9999, 0.01668, 0.004, 0.9999, 0.01398, 0.002143, 0.9999, 0.009524, 0.004188, 0.9999, 0.0124, 0.006172, 0.9999, 0.008808, 0.008899, 0.9999, -0.001248, 0.009268, 1.0, 0.01508, 0.001425, 0.9999, 0.01241, 0.00619, 0.9999, 0.01414, 0.008659, 0.9999, 0.01676, 0.004003, 0.9999, 0.009489, 0.00416, 0.9999, 0.01218, -0.002589, 0.9999, 0.01405, 0.002167, 0.9999, 0.01132, 0.006708, 0.9999, 0.014, 0.002185, 0.9999, 0.01683, 0.004052, 0.9999, 0.0141, 0.008556, 0.9999, 0.01134, 0.006646, 0.9999])] * 3)])

# ---- objects
ob_sm_env_flowers_01_lod0 = bpy.data.objects.new('SM_Env_Flowers_01_LOD0', me_mesh)

# ---- transforms, parenting, visibility, modifiers, constraints
ob_sm_env_flowers_01_lod0.location = (0.0, 0.0, 0.0)
ob_sm_env_flowers_01_lod0.color = (0.8, 0.8, 0.8, 1.0)

# ---- collection membership
col_sm_env_flowers_01.objects.link(ob_sm_env_flowers_01_lod0)

# ---- scene / render settings (as saved in the file)
scene.frame_start = 1; scene.frame_end = 250; scene.frame_set(1)
scene.render.engine = 'BLENDER_EEVEE_NEXT'
bpy.context.view_layer.update()

# ---- added for rendering (the .blend has no active camera and no usable light): camera, sun
cam_auto = bpy.data.cameras.new('AutoCamera')
cam_auto.lens = 50.0
cam_auto.sensor_width = 36.0
cam_auto.clip_end = 1000.0
ob_auto_camera = bpy.data.objects.new('AutoCamera', cam_auto)
scene.collection.objects.link(ob_auto_camera)
ob_auto_camera.location = (1.11824, -1.39209, 1.1645)
ob_auto_camera.rotation_euler = (1.09748, -7.21219e-08, 0.694738)
scene.camera = ob_auto_camera
light_auto_sun = bpy.data.lights.new('AutoSun', 'SUN')
light_auto_sun.energy = 3.0
light_auto_sun.angle = 0.0523599
ob_auto_sun = bpy.data.objects.new('AutoSun', light_auto_sun)
scene.collection.objects.link(ob_auto_sun)
ob_auto_sun.rotation_euler = (0.872665, 0.174533, 0.523599)
bpy.context.view_layer.update()
